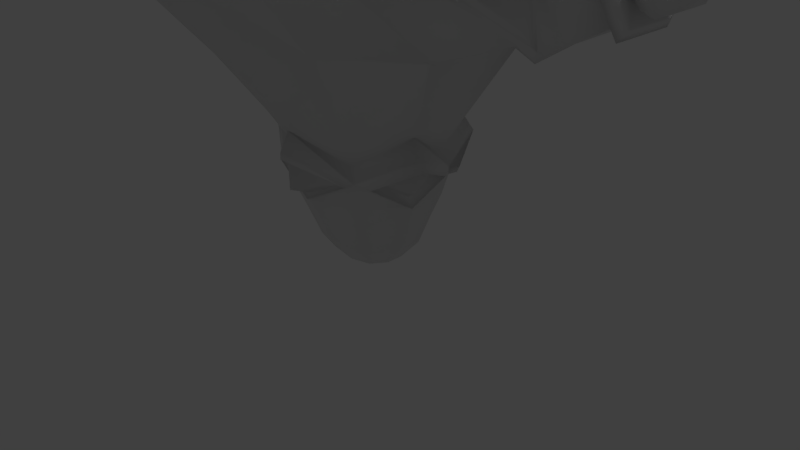 # Source: ElementalViolet.blend  (saved by Blender 2.77.0; exported with 4.5.12 LTS)
import bpy
from mathutils import Matrix  # noqa: F401  (used for matrix-valued properties, if any)

bpy.ops.wm.read_factory_settings(use_empty=True)
scene = bpy.context.scene
scene.name = 'Scene'

# ---- collections
col_collection_1 = bpy.data.collections.new('Collection 1'); scene.collection.children.link(col_collection_1)

# ---- world
world_world = bpy.data.worlds.new('World'); scene.world = world_world
world_world.color = (0.05088, 0.05088, 0.05088)
world_world.use_sun_shadow = False
world_world.sun_shadow_jitter_overblur = 0.0
world_world.cycles.sampling_method = 'MANUAL'

# ---- cameras
cam_camera = bpy.data.cameras.new('Camera')
cam_camera.clip_end = 100.0
cam_camera.lens = 35.0
cam_camera.sensor_width = 32.0
cam_camera.sensor_height = 18.0
cam_camera.ortho_scale = 7.314
cam_camera.dof.focus_distance = 0.0
cam_camera.dof.aperture_fstop = 128.0

# ---- lights
light_hemi_010 = bpy.data.lights.new('Hemi.010', 'SUN')
light_hemi_010.transmission_factor = 0.0
light_hemi_010.angle = 0.1993
light_hemi_010.energy = 1.0
light_hemi_010.shadow_buffer_clip_start = 0.5
light_hemi_010.shadow_soft_size = 0.1
light_hemi_010.shadow_cascade_max_distance = 1000.0
light_hemi_009 = bpy.data.lights.new('Hemi.009', 'SUN')
light_hemi_009.transmission_factor = 0.0
light_hemi_009.angle = 0.1993
light_hemi_009.energy = 1.0
light_hemi_009.shadow_buffer_clip_start = 0.5
light_hemi_009.shadow_soft_size = 0.1
light_hemi_009.shadow_cascade_max_distance = 1000.0
light_hemi_008 = bpy.data.lights.new('Hemi.008', 'SUN')
light_hemi_008.transmission_factor = 0.0
light_hemi_008.angle = 0.1993
light_hemi_008.energy = 1.0
light_hemi_008.shadow_buffer_clip_start = 0.5
light_hemi_008.shadow_soft_size = 0.1
light_hemi_008.shadow_cascade_max_distance = 1000.0
light_hemi_007 = bpy.data.lights.new('Hemi.007', 'SUN')
light_hemi_007.transmission_factor = 0.0
light_hemi_007.angle = 0.1993
light_hemi_007.energy = 1.0
light_hemi_007.shadow_buffer_clip_start = 0.5
light_hemi_007.shadow_soft_size = 0.1
light_hemi_007.shadow_cascade_max_distance = 1000.0
light_hemi_006 = bpy.data.lights.new('Hemi.006', 'SUN')
light_hemi_006.transmission_factor = 0.0
light_hemi_006.angle = 0.1993
light_hemi_006.energy = 1.0
light_hemi_006.shadow_buffer_clip_start = 0.5
light_hemi_006.shadow_soft_size = 0.1
light_hemi_006.shadow_cascade_max_distance = 1000.0
light_hemi_005 = bpy.data.lights.new('Hemi.005', 'SUN')
light_hemi_005.transmission_factor = 0.0
light_hemi_005.angle = 0.1993
light_hemi_005.energy = 1.0
light_hemi_005.shadow_buffer_clip_start = 0.5
light_hemi_005.shadow_soft_size = 0.1
light_hemi_005.shadow_cascade_max_distance = 1000.0
light_hemi_004 = bpy.data.lights.new('Hemi.004', 'SUN')
light_hemi_004.transmission_factor = 0.0
light_hemi_004.angle = 0.1993
light_hemi_004.energy = 1.0
light_hemi_004.shadow_buffer_clip_start = 0.5
light_hemi_004.shadow_soft_size = 0.1
light_hemi_004.shadow_cascade_max_distance = 1000.0
light_hemi_003 = bpy.data.lights.new('Hemi.003', 'SUN')
light_hemi_003.transmission_factor = 0.0
light_hemi_003.angle = 0.1993
light_hemi_003.energy = 1.0
light_hemi_003.shadow_buffer_clip_start = 0.5
light_hemi_003.shadow_soft_size = 0.1
light_hemi_003.shadow_cascade_max_distance = 1000.0
light_hemi_002 = bpy.data.lights.new('Hemi.002', 'SUN')
light_hemi_002.transmission_factor = 0.0
light_hemi_002.angle = 0.1993
light_hemi_002.energy = 1.0
light_hemi_002.shadow_buffer_clip_start = 0.5
light_hemi_002.shadow_soft_size = 0.1
light_hemi_002.shadow_cascade_max_distance = 1000.0
light_hemi_001 = bpy.data.lights.new('Hemi.001', 'SUN')
light_hemi_001.transmission_factor = 0.0
light_hemi_001.angle = 0.1993
light_hemi_001.energy = 1.0
light_hemi_001.shadow_buffer_clip_start = 0.5
light_hemi_001.shadow_soft_size = 0.1
light_hemi_001.shadow_cascade_max_distance = 1000.0
light_hemi = bpy.data.lights.new('Hemi', 'SUN')
light_hemi.transmission_factor = 0.0
light_hemi.angle = 0.1993
light_hemi.energy = 1.0
light_hemi.shadow_buffer_clip_start = 0.5
light_hemi.shadow_soft_size = 0.1
light_hemi.shadow_cascade_max_distance = 1000.0
light_lamp = bpy.data.lights.new('Lamp', 'POINT')
light_lamp.transmission_factor = 0.0
light_lamp.cutoff_distance = 30.0
light_lamp.energy = 100.0
light_lamp.shadow_buffer_clip_start = 1.001
light_lamp.shadow_soft_size = 0.1
light_lamp.shadow_maximum_resolution = 0.006
light_lamp.use_absolute_resolution = True

# ---- meshes
me_circle = bpy.data.meshes.new('Circle')
me_circle.from_pydata([(-0.8788, 0.2855, 1.58), (-0.5431, -0.7475, 1.58), (-0.706, 0.7619, 2.0), (-1.142, 0.3712, 2.0), (-1.142, -0.3712, 2.0), (-0.706, -0.9718, 2.0), (-1.58, 0.9296, 3.0), (-1.748, -0.7424, 3.0), (-1.136, -1.7, 3.135), (-3.463, 0.1299, 4.175), (-1.709, 1.221, 4.0), (-1.325, -1.7, 3.999), (-3.463, -0.1299, 4.175), (-0.9528, 0.9836, 4.999), (-1.748, -0.7424, 5.0), (-1.084, -1.7, 5.069), (-3.463, 0.1299, 3.825), (-3.463, 0.2753, 4.0), (-3.603, -0.2085, 4.278), (-3.463, -0.2551, 4.0), (-1.144, -1.803, 4.463), (-1.39, -1.31, 4.884), (-2.617, -0.5197, 4.7), (-2.617, 0.5197, 4.7), (-2.006, -1.361, 4.0), (-3.463, -0.1299, 3.825), (-3.603, 0.2046, 4.278), (-2.617, -0.5197, 3.3), (-2.617, 0.5197, 3.3), (-0.3377, -2.6, 3.863), (-0.3362, -2.6, 4.285), (-0.4287, -2.6, 4.028), (-0.9448, -2.3, 3.995), (-0.7702, -2.3, 4.482), (-0.7731, -2.3, 3.608), (-3.778, -0.002934, 4.367), (-3.976, -0.001128, 4.274), (-4.087, 0.001464, 4.099), (-2.113, -2.384e-07, 5.251), (-3.463, -2.98e-07, 4.175), (-3.603, -0.00199, 4.318), (-4.087, 0.001464, 3.901), (-4.087, 0.1573, 4.0), (-4.087, -0.1429, 4.0), (-3.976, -0.1745, 4.234), (-3.976, 0.1722, 4.234), (-3.976, -0.1745, 3.766), (-3.976, -0.3015, 4.0), (-3.976, 0.3263, 4.0), (-3.976, 0.1722, 3.766), (-3.778, 0.2399, 3.673), (-3.778, 0.4218, 4.0), (-3.778, -0.3898, 4.0), (-3.778, -0.2458, 3.673), (-3.778, 0.2399, 4.327), (-3.778, -0.2458, 4.327), (-3.603, -0.2085, 3.722), (-3.603, -0.3676, 4.0), (-3.603, 0.3958, 4.0), (-3.603, 0.2046, 3.722), (-2.089, 0.003027, 3.129), (-2.842, -0.585, 4.731), (-2.276, -1.393, 3.994), (-3.078, 0.9702, 3.994), (-3.602, 0.6711, 4.0), (-3.602, -0.3213, 4.429), (-3.602, -0.6279, 4.0), (-3.106, -0.9408, 3.994), (-3.113, -0.4531, 3.375), (-3.602, 0.315, 4.429), (-3.211, -0.4671, 4.727), (-3.602, -0.3213, 3.572), (-3.602, 0.315, 3.572), (-2.834, 0.5637, 3.316), (-3.071, 0.4964, 3.375), (-3.602, -0.003152, 4.429), (-3.183, 0.4964, 4.727), (-3.183, 0.0006692, 4.84), (-1.901, 1.336, 3.994), (-2.831, -0.5157, 3.278), (-2.368, 0.0006713, 5.405), (-2.872, 0.5863, 4.783), (-2.388, 0.03251, 2.973), (-0.9343, -1.647, 4.93), (-0.9734, -1.711, 4.55), (-1.121, -1.399, 4.813), (-0.7455, -2.027, 4.561), (-0.9552, -1.612, 5.178), (-1.751, -0.5941, 5.093), (-0.5437, -2.3, 4.575), (-1.961, -1.762e-07, 5.344), (-1.042, 1.118, 5.446), (-0.7274, 0.788, 5.919), (-1.821, -0.01287, 5.734), (-0.9691, -1.185, 5.801), (-0.4208, 0.5154, 6.134), (-0.658, -0.01286, 6.164), (-0.4208, -0.5411, 6.119), (-0.5621, -2.325, 4.812), (-1.715, -0.5825, 5.435), (-0.9528, -1.558, 5.516), (-0.4945, 0.6256, 0.7165), (-0.775, 0.2396, 0.7165), (-0.775, -0.2376, 0.7165), (-0.4945, -0.6236, 0.7165), (-0.589, 0.7505, 1.07), (-0.9255, 0.2873, 1.07), (-0.9255, -0.2853, 1.07), (-0.589, -0.7485, 1.07), (-1.01, 0.3159, 1.428), (-0.6397, -0.8234, 1.428), (-0.7975, 0.8793, 1.755), (-1.281, -0.4084, 1.771), (-0.4038, 0.5007, 0.3415), (-0.6281, 0.1919, 0.3415), (-0.6281, -0.1899, 0.3415), (-0.4038, -0.4987, 0.3415), (-0.2585, 0.3008, 0.07685), (-0.3932, 0.1155, 0.07685), (-0.3932, -0.1135, 0.07685), (-0.2585, -0.2988, 0.07685), (-0.1279, 0.1209, 0.004466), (-0.1817, 0.04681, 0.004466), (-0.1817, -0.0448, 0.004466), (-0.1279, -0.1189, 0.004466), (-0.7636, 1.134, 5.37), (-2.873, 0.7567, 4.672), (-2.457, -0.002657, 5.421), (-2.91, 0.5239, 4.863), (-3.191, -0.002659, 4.913), (-2.884, -0.5293, 4.816), (-2.564, -0.001765, 5.292), (-2.907, 0.3966, 4.869), (-3.119, -0.001766, 4.908), (-2.887, -0.4002, 4.834), (-2.967, -0.009143, 5.117), (-2.858, -0.6109, 3.344), (-2.357, -1.404, 3.992), (-2.869, -0.6735, 4.658), (-3.107, -0.9952, 3.992), (-2.836, -0.7445, 4.515), (-3.023, -0.9967, 3.993), (-2.828, -0.6954, 3.485), (-2.435, -1.317, 3.993), (-2.87, -1.255, 3.989), (-0.5824, -0.914, 1.398), (-0.4671, -0.8993, 1.398), (-2.84, 0.7372, 3.41), (-2.037, 1.401, 3.993), (-3.05, 1.087, 3.993), (-2.817, 0.7645, 4.53), (-2.956, 1.023, 3.999), (-2.791, 0.7493, 3.541), (-2.162, 1.27, 3.999), (-2.75, 1.297, 4.006), (-3.533, 0.8207, 3.988), (-3.553, -0.3946, 4.53), (-3.537, -0.7744, 3.988), (-3.538, -0.3924, 3.463), (-3.532, 0.3909, 3.463), (-3.548, 0.3909, 4.53), (-3.548, -0.003908, 4.547), (-3.46, -0.3185, 3.58), (-3.451, 0.6739, 4.01), (-3.484, -0.3219, 4.467), (-3.458, -0.6369, 4.01), (-3.449, 0.3269, 3.58), (-3.477, 0.3269, 4.467), (-3.477, -0.0009444, 4.495), (-0.7242, 0.8975, 1.347), (-0.07113, 1.073, 1.402), (-1.074, 0.424, 1.41), (-0.6752, 0.8101, 1.108), (-0.8273, 0.9233, 1.67), (-0.1543, 0.9727, 1.4), (-0.9427, 0.47, 1.404), (-0.6327, 0.7693, 1.131), (-0.7901, 0.8665, 1.648), (-0.9188, 1.255, 5.458), (-0.8068, -1.285, 5.946), (-0.8376, -1.644, 5.669), (-0.2857, -0.6562, 6.273), (-0.5001, -2.301, 5.066), (-0.669, -1.235, 5.778), (-0.6939, -1.525, 5.554), (-0.2476, -0.7264, 6.043), (-0.421, -2.056, 5.067), (-0.6073, -1.316, 5.962), (-0.6274, -1.55, 5.781), (-0.268, -0.9066, 6.175), (-0.398, -2.035, 5.257), (-1.139, -0.3588, 1.343), (-1.109, 0.1534, 1.378), (-0.8212, -0.7331, 1.378), (-1.044, -0.3144, 1.1), (-1.32, -0.4101, 1.645), (-1.019, 0.01644, 1.42), (-0.8215, -0.5909, 1.42), (-0.9739, -0.304, 1.229), (-1.163, -0.3697, 1.603), (0.8788, 0.2855, 1.58), (0.5431, -0.7475, 1.58), (0.706, 0.7619, 2.0), (1.142, 0.3712, 2.0), (1.142, -0.3712, 2.0), (0.706, -0.9718, 2.0), (1.58, 0.9296, 3.0), (1.748, -0.7424, 3.0), (1.136, -1.7, 3.135), (3.463, 0.1299, 4.175), (1.709, 1.221, 4.0), (1.325, -1.7, 3.999), (3.463, -0.1299, 4.175), (0.9528, 0.9836, 4.999), (1.748, -0.7424, 5.0), (1.084, -1.7, 5.069), (3.463, 0.1299, 3.825), (3.463, 0.2753, 4.0), (3.603, -0.2085, 4.278), (3.463, -0.2551, 4.0), (1.144, -1.803, 4.463), (1.39, -1.31, 4.884), (2.617, -0.5197, 4.7), (2.617, 0.5197, 4.7), (2.006, -1.361, 4.0), (3.463, -0.1299, 3.825), (3.603, 0.2046, 4.278), (2.617, -0.5197, 3.3), (0.0, 0.0005006, 0.003786), (2.617, 0.5197, 3.3), (0.3377, -2.6, 3.863), (0.3362, -2.6, 4.285), (0.4287, -2.6, 4.028), (0.9448, -2.3, 3.995), (0.7702, -2.3, 4.482), (0.7731, -2.3, 3.608), (3.778, -0.002934, 4.367), (3.976, -0.001128, 4.274), (4.087, 0.001464, 4.099), (2.113, -2.384e-07, 5.251), (3.463, -2.98e-07, 4.175), (3.603, -0.00199, 4.318), (4.087, 0.001464, 3.901), (4.087, 0.1573, 4.0), (4.087, -0.1429, 4.0), (3.976, -0.1745, 4.234), (3.976, 0.1722, 4.234), (3.976, -0.1745, 3.766), (3.976, -0.3015, 4.0), (3.976, 0.3263, 4.0), (3.976, 0.1722, 3.766), (3.778, 0.2399, 3.673), (3.778, 0.4218, 4.0), (3.778, -0.3898, 4.0), (3.778, -0.2458, 3.673), (3.778, 0.2399, 4.327), (3.778, -0.2458, 4.327), (3.603, -0.2085, 3.722), (3.603, -0.3676, 4.0), (3.603, 0.3958, 4.0), (3.603, 0.2046, 3.722), (2.089, 0.003027, 3.129), (2.842, -0.585, 4.731), (2.276, -1.393, 3.994), (3.078, 0.9702, 3.994), (3.602, 0.6711, 4.0), (3.602, -0.3213, 4.429), (3.602, -0.6279, 4.0), (3.106, -0.9408, 3.994), (3.113, -0.4531, 3.375), (3.602, 0.315, 4.429), (3.211, -0.4671, 4.727), (3.602, -0.3213, 3.572), (3.602, 0.315, 3.572), (2.834, 0.5637, 3.316), (3.071, 0.4964, 3.375), (3.602, -0.003152, 4.429), (3.183, 0.4964, 4.727), (3.183, 0.0006692, 4.84), (1.901, 1.336, 3.994), (2.831, -0.5157, 3.278), (2.368, 0.0006713, 5.405), (2.872, 0.5863, 4.783), (2.388, 0.03251, 2.973), (0.9343, -1.647, 4.93), (0.9734, -1.711, 4.55), (1.121, -1.399, 4.813), (0.7455, -2.027, 4.561), (0.9552, -1.612, 5.178), (1.751, -0.5941, 5.093), (0.5437, -2.3, 4.575), (1.961, -1.762e-07, 5.344), (1.042, 1.118, 5.446), (0.7274, 0.788, 5.919), (1.821, -0.01287, 5.734), (0.9691, -1.185, 5.801), (0.4208, 0.5154, 6.134), (0.658, -0.01286, 6.164), (0.4208, -0.5411, 6.119), (0.5621, -2.325, 4.812), (1.715, -0.5825, 5.435), (0.9528, -1.558, 5.516), (0.4945, 0.6256, 0.7165), (0.775, 0.2396, 0.7165), (0.775, -0.2376, 0.7165), (0.4945, -0.6236, 0.7165), (0.589, 0.7505, 1.07), (0.9255, 0.2873, 1.07), (0.9255, -0.2853, 1.07), (0.589, -0.7485, 1.07), (0.0, 1.079, 5.675), (1.01, 0.3159, 1.428), (0.6397, -0.8234, 1.428), (0.7975, 0.8793, 1.755), (1.281, -0.4084, 1.771), (0.4038, 0.5007, 0.3415), (0.6281, 0.1919, 0.3415), (0.6281, -0.1899, 0.3415), (0.4038, -0.4987, 0.3415), (0.2585, 0.3008, 0.07685), (0.3932, 0.1155, 0.07685), (0.3932, -0.1135, 0.07685), (0.2585, -0.2988, 0.07685), (0.1279, 0.1209, 0.004466), (0.1817, 0.04681, 0.004466), (0.1817, -0.0448, 0.004466), (0.1279, -0.1189, 0.004466), (0.0, 0.924, 1.58), (0.0, 0.9913, 2.0), (0.0, -1.201, 2.0), (0.0, 1.148, 2.997), (0.0, -1.7, 2.672), (0.0, 1.458, 4.0), (0.0, -2.6, 3.75), (0.0, -2.6, 4.401), (0.0, -2.3, 3.331), (0.0, -2.639, 4.042), (0.0, -2.455, 4.594), (0.7636, 1.134, 5.37), (0.0, 1.628, 4.387), (0.0, 1.033, 5.918), (0.0, 0.6401, 6.208), (0.0, -2.53, 4.807), (0.0, -0.02745, 6.208), (0.0, 0.773, 0.7165), (0.0, -0.771, 0.7165), (0.0, 0.9275, 1.07), (0.0, -0.9254, 1.07), (0.0, 1.02, 1.428), (2.873, 0.7567, 4.672), (0.0, -1.324, 1.775), (0.0, 0.6186, 0.3415), (0.0, -0.6166, 0.3415), (0.0, 0.3716, 0.07685), (0.0, -0.3696, 0.07685), (0.0, 0.1492, 0.004466), (0.0, -0.1472, 0.004466), (2.457, -0.002657, 5.421), (2.91, 0.5239, 4.863), (3.191, -0.002659, 4.913), (2.884, -0.5293, 4.816), (2.564, -0.001765, 5.292), (2.907, 0.3966, 4.869), (3.119, -0.001766, 4.908), (2.887, -0.4002, 4.834), (2.967, -0.009143, 5.117), (2.858, -0.6109, 3.344), (2.357, -1.404, 3.992), (2.869, -0.6735, 4.658), (3.107, -0.9952, 3.992), (2.836, -0.7445, 4.515), (3.023, -0.9967, 3.993), (2.828, -0.6954, 3.485), (2.435, -1.317, 3.993), (2.87, -1.255, 3.989), (0.0, -1.229, 1.291), (0.5824, -0.914, 1.398), (0.0, -0.9988, 1.101), (0.0, -1.33, 1.688), (0.4671, -0.8993, 1.398), (0.0, -0.9621, 1.178), (0.0, -1.207, 1.612), (2.84, 0.7372, 3.41), (2.037, 1.401, 3.993), (3.05, 1.087, 3.993), (2.817, 0.7645, 4.53), (2.956, 1.023, 3.999), (2.791, 0.7493, 3.541), (2.162, 1.27, 3.999), (2.75, 1.297, 4.006), (3.533, 0.8207, 3.988), (3.553, -0.3946, 4.53), (3.537, -0.7744, 3.988), (3.538, -0.3924, 3.463), (3.532, 0.3909, 3.463), (3.548, 0.3909, 4.53), (3.548, -0.003908, 4.547), (3.46, -0.3185, 3.58), (3.451, 0.6739, 4.01), (3.484, -0.3219, 4.467), (3.458, -0.6369, 4.01), (3.449, 0.3269, 3.58), (3.477, 0.3269, 4.467), (3.477, -0.0009444, 4.495), (0.7242, 0.8975, 1.347), (0.07113, 1.073, 1.402), (1.074, 0.424, 1.41), (0.6752, 0.8101, 1.108), (0.8273, 0.9233, 1.67), (0.1543, 0.9727, 1.4), (0.9427, 0.47, 1.404), (0.6327, 0.7693, 1.131), (0.7901, 0.8665, 1.648), (0.0, 1.183, 5.85), (0.0, 1.678, 4.578), (0.0, 1.626, 5.354), (0.9188, 1.255, 5.458), (0.0, 1.462, 4.689), (0.8068, -1.285, 5.946), (0.8376, -1.644, 5.669), (0.0, -2.467, 5.078), (0.2857, -0.6562, 6.273), (0.0, -0.3195, 6.333), (0.5001, -2.301, 5.066), (0.0, -0.4541, 6.092), (0.669, -1.235, 5.778), (0.6939, -1.525, 5.554), (0.0, -2.191, 5.076), (0.2476, -0.7264, 6.043), (0.421, -2.056, 5.067), (0.0, -1.399, 6.027), (0.0, -1.598, 5.909), (0.0, -0.6874, 6.214), (0.0, -0.9618, 6.214), (0.6073, -1.316, 5.962), (0.6274, -1.55, 5.781), (0.0, -2.237, 5.265), (0.268, -0.9066, 6.175), (0.398, -2.035, 5.257), (1.139, -0.3588, 1.343), (1.109, 0.1534, 1.378), (0.8212, -0.7331, 1.378), (1.044, -0.3144, 1.1), (1.32, -0.4101, 1.645), (1.019, 0.01644, 1.42), (0.8215, -0.5909, 1.42), (0.9739, -0.304, 1.229), (1.163, -0.3697, 1.603)], [], [(0, 3, 2), (4, 7, 6, 3), (5, 8, 7, 4), (2, 6, 330, 328), (329, 331, 8, 5), (3, 6, 2), (22, 61, 62, 24), (27, 79, 82, 60), (6, 10, 332, 330), (9, 69, 64, 17), (24, 14, 22), (7, 24, 27), (7, 60, 6), (10, 13, 332), (17, 64, 72, 16), (17, 58, 26, 9), (15, 87, 88, 14), (19, 57, 56, 25), (12, 18, 57, 19), (14, 11, 20, 21), (25, 56, 59, 16), (39, 40, 18, 12), (16, 59, 58, 17), (12, 65, 75, 39), (10, 78, 81, 23), (228, 356, 124), (16, 72, 71, 25), (23, 13, 10), (228, 124, 123), (24, 62, 79, 27), (228, 123, 122), (1, 4, 112, 110), (23, 81, 80, 38), (228, 122, 121), (28, 73, 78, 10), (19, 66, 65, 12), (4, 0, 109, 112), (28, 10, 6), (24, 11, 14), (228, 121, 355), (329, 1, 110, 350), (38, 80, 61, 22), (0, 2, 111, 109), (24, 7, 11), (8, 11, 7), (34, 29, 31, 32), (335, 333, 29, 34), (31, 336, 30), (32, 31, 30, 33), (8, 34, 32, 11), (331, 335, 34, 8), (15, 33, 89, 87), (33, 30, 334, 337, 89), (60, 82, 73, 28), (39, 75, 69, 9), (9, 26, 40, 39), (54, 45, 36, 35), (47, 43, 41, 46), (26, 54, 35, 40), (41, 43, 37, 42), (36, 37, 44), (52, 47, 46, 53), (48, 42, 37, 45), (44, 37, 43, 47), (53, 46, 49, 50), (46, 41, 49), (55, 44, 47, 52), (45, 37, 36), (50, 49, 48, 51), (51, 48, 45, 54), (35, 36, 44, 55), (49, 41, 42, 48), (56, 53, 50, 59), (18, 55, 52, 57), (59, 50, 51, 58), (40, 35, 55, 18), (58, 51, 54, 26), (57, 52, 53, 56), (88, 99, 93, 90), (89, 98, 100, 87), (29, 333, 336), (30, 336, 334), (336, 31, 29), (67, 68, 79), (25, 71, 66, 19), (60, 7, 27), (28, 6, 60), (73, 63, 149, 147), (163, 167, 76, 63), (61, 67, 139, 138), (161, 75, 65, 156), (158, 71, 72, 159), (157, 66, 71, 158), (165, 67, 70, 164), (163, 63, 74, 166), (79, 68, 74, 73), (63, 81, 126, 149), (80, 81, 128, 127), (81, 76, 77), (160, 69, 75, 161), (79, 73, 82), (21, 15, 14), (20, 11, 32, 33), (33, 86, 84, 20), (15, 83, 86, 33), (20, 84, 85, 21), (21, 85, 83, 15), (84, 86, 83, 85), (91, 92, 340), (90, 38, 22, 14, 88), (90, 93, 91, 13), (87, 100, 99, 88), (13, 91, 339, 332), (90, 13, 23, 38), (337, 342, 98, 89), (179, 180, 184, 183), (91, 93, 92), (92, 95, 341, 340), (180, 182, 186, 184), (93, 96, 95, 92), (94, 97, 96, 93), (95, 96, 343), (96, 97, 343), (97, 181, 422, 343), (343, 341, 95), (91, 340, 413, 178), (100, 94, 93, 99), (98, 182, 180, 100), (327, 2, 328), (2, 327, 348, 111), (1, 329, 5), (0, 4, 3), (4, 1, 5), (345, 347, 108, 104), (102, 106, 105, 101), (103, 107, 106, 102), (104, 108, 107, 103), (101, 105, 346, 344), (110, 347, 377, 145), (106, 109, 105), (109, 107, 194, 192), (108, 110, 107), (109, 111, 173, 171), (110, 112, 195, 193), (112, 109, 192, 195), (105, 109, 171, 172), (350, 110, 145, 378), (104, 116, 352, 345), (101, 113, 114, 102), (102, 114, 115, 103), (103, 115, 116, 104), (344, 351, 113, 101), (116, 120, 354, 352), (113, 117, 118, 114), (114, 118, 119, 115), (115, 119, 120, 116), (351, 353, 117, 113), (117, 121, 122, 118), (118, 122, 123, 119), (119, 123, 124, 120), (353, 355, 121, 117), (120, 124, 356, 354), (111, 348, 170, 173), (61, 77, 70), (81, 77, 129, 128), (128, 129, 133, 132), (129, 130, 134, 133), (77, 61, 130, 129), (61, 80, 127, 130), (134, 131, 135), (132, 133, 135), (130, 127, 131, 134), (127, 128, 132, 131), (67, 61, 70), (136, 137, 143, 142), (131, 132, 135), (133, 134, 135), (79, 62, 137, 136), (138, 139, 141, 140), (67, 79, 136, 139), (62, 61, 138, 137), (141, 142, 144), (142, 143, 144), (139, 136, 142, 141), (137, 138, 140, 143), (143, 140, 144), (140, 141, 144), (378, 145, 146, 381), (110, 108, 347), (145, 377, 380, 146), (381, 146, 375), (146, 380, 375), (63, 76, 81), (147, 149, 151, 152), (63, 73, 74), (126, 148, 153, 150), (81, 78, 148, 126), (78, 73, 147, 148), (151, 150, 154), (150, 153, 154), (149, 126, 150, 151), (148, 147, 152, 153), (153, 152, 154), (152, 151, 154), (167, 160, 161, 168), (64, 155, 159, 72), (66, 157, 156, 65), (165, 157, 158, 162), (162, 158, 159, 166), (168, 161, 156, 164), (64, 69, 160, 155), (77, 168, 164, 70), (68, 162, 166, 74), (67, 165, 162, 68), (76, 167, 168, 77), (155, 163, 166, 159), (157, 165, 164, 156), (155, 160, 167, 163), (170, 172, 176, 174), (348, 346, 105), (348, 105, 172, 170), (109, 106, 107), (107, 110, 193, 194), (171, 173, 177, 175), (172, 171, 175, 176), (173, 170, 174, 177), (177, 174, 169), (174, 176, 169), (175, 177, 169), (176, 175, 169), (125, 310, 415), (414, 178, 125, 417), (339, 91, 178, 414), (178, 413, 310, 125), (417, 125, 415), (184, 186, 190, 188), (179, 181, 97, 94), (180, 179, 94, 100), (181, 179, 183, 185), (182, 420, 427, 186), (185, 183, 187, 189), (186, 427, 436, 190), (424, 185, 189, 432), (422, 181, 185, 424), (431, 430, 187, 188), (430, 433, 189, 187), (432, 189, 433), (188, 190, 436, 431), (183, 184, 188, 187), (182, 98, 342, 420), (193, 195, 199, 197), (194, 193, 197, 198), (195, 192, 196, 199), (192, 194, 198, 196), (199, 196, 191), (196, 198, 191), (197, 199, 191), (198, 197, 191), (200, 202, 203), (204, 203, 206, 207), (205, 204, 207, 208), (202, 328, 330, 206), (329, 205, 208, 331), (203, 202, 206), (222, 224, 263, 262), (227, 261, 283, 280), (206, 330, 332, 210), (209, 217, 265, 270), (224, 222, 214), (207, 227, 224), (207, 206, 261), (210, 332, 213), (217, 216, 273, 265), (217, 209, 226, 259), (215, 214, 289, 288), (219, 225, 257, 258), (212, 219, 258, 218), (214, 221, 220, 211), (225, 216, 260, 257), (240, 212, 218, 241), (216, 217, 259, 260), (212, 240, 276, 266), (210, 223, 282, 279), (228, 326, 356), (216, 225, 272, 273), (223, 210, 213), (228, 325, 326), (224, 227, 280, 263), (228, 324, 325), (201, 312, 314, 204), (223, 239, 281, 282), (228, 323, 324), (229, 210, 279, 274), (219, 212, 266, 267), (204, 314, 311, 200), (229, 206, 210), (224, 214, 211), (228, 355, 323), (329, 350, 312, 201), (239, 222, 262, 281), (200, 311, 313, 202), (224, 211, 207), (208, 207, 211), (235, 233, 232, 230), (335, 235, 230, 333), (232, 231, 336), (233, 234, 231, 232), (208, 211, 233, 235), (331, 208, 235, 335), (215, 288, 290, 234), (234, 290, 337, 334, 231), (261, 229, 274, 283), (240, 209, 270, 276), (209, 240, 241, 226), (255, 236, 237, 246), (248, 247, 242, 244), (226, 241, 236, 255), (242, 243, 238, 244), (237, 245, 238), (253, 254, 247, 248), (249, 246, 238, 243), (245, 248, 244, 238), (254, 251, 250, 247), (247, 250, 242), (256, 253, 248, 245), (246, 237, 238), (251, 252, 249, 250), (252, 255, 246, 249), (236, 256, 245, 237), (250, 249, 243, 242), (257, 260, 251, 254), (218, 258, 253, 256), (260, 259, 252, 251), (241, 218, 256, 236), (259, 226, 255, 252), (258, 257, 254, 253), (289, 291, 294, 300), (290, 288, 301, 299), (230, 336, 333), (231, 334, 336), (336, 230, 232), (268, 280, 269), (225, 219, 267, 272), (261, 227, 207), (229, 261, 206), (274, 382, 384, 264), (398, 264, 277, 402), (262, 368, 369, 268), (396, 391, 266, 276), (393, 394, 273, 272), (392, 393, 272, 267), (400, 399, 271, 268), (398, 401, 275, 264), (280, 274, 275, 269), (264, 384, 349, 282), (281, 357, 358, 282), (282, 278, 277), (395, 396, 276, 270), (280, 283, 274), (221, 214, 215), (220, 234, 233, 211), (234, 220, 285, 287), (215, 234, 287, 284), (220, 221, 286, 285), (221, 215, 284, 286), (285, 286, 284, 287), (292, 340, 293), (291, 289, 214, 222, 239), (291, 213, 292, 294), (288, 289, 300, 301), (213, 332, 339, 292), (291, 239, 223, 213), (337, 290, 299, 342), (418, 425, 426, 419), (292, 293, 294), (293, 340, 341, 296), (419, 426, 429, 423), (294, 293, 296, 297), (295, 294, 297, 298), (296, 343, 297), (297, 343, 298), (298, 343, 422, 421), (343, 296, 341), (292, 416, 413, 340), (301, 300, 294, 295), (299, 301, 419, 423), (327, 328, 202), (202, 313, 348, 327), (201, 205, 329), (200, 203, 204), (204, 205, 201), (345, 305, 309, 347), (303, 302, 306, 307), (304, 303, 307, 308), (305, 304, 308, 309), (302, 344, 346, 306), (312, 376, 377, 347), (307, 306, 311), (311, 440, 442, 308), (309, 308, 312), (311, 406, 408, 313), (312, 441, 443, 314), (314, 443, 440, 311), (306, 407, 406, 311), (350, 378, 376, 312), (305, 345, 352, 318), (302, 303, 316, 315), (303, 304, 317, 316), (304, 305, 318, 317), (344, 302, 315, 351), (318, 352, 354, 322), (315, 316, 320, 319), (316, 317, 321, 320), (317, 318, 322, 321), (351, 315, 319, 353), (319, 320, 324, 323), (320, 321, 325, 324), (321, 322, 326, 325), (353, 319, 323, 355), (322, 354, 356, 326), (313, 408, 405, 348), (262, 271, 278), (282, 358, 359, 278), (358, 362, 363, 359), (359, 363, 364, 360), (278, 359, 360, 262), (262, 360, 357, 281), (364, 365, 361), (362, 365, 363), (360, 364, 361, 357), (357, 361, 362, 358), (268, 271, 262), (366, 372, 373, 367), (361, 365, 362), (363, 365, 364), (280, 366, 367, 263), (368, 370, 371, 369), (268, 369, 366, 280), (263, 367, 368, 262), (371, 374, 372), (372, 374, 373), (369, 371, 372, 366), (367, 373, 370, 368), (373, 374, 370), (370, 374, 371), (378, 381, 379, 376), (312, 347, 309), (376, 379, 380, 377), (381, 375, 379), (379, 375, 380), (264, 282, 277), (382, 387, 386, 384), (264, 275, 274), (349, 385, 388, 383), (282, 349, 383, 279), (279, 383, 382, 274), (386, 389, 385), (385, 389, 388), (384, 386, 385, 349), (383, 388, 387, 382), (388, 389, 387), (387, 389, 386), (402, 403, 396, 395), (265, 273, 394, 390), (267, 266, 391, 392), (400, 397, 393, 392), (397, 401, 394, 393), (403, 399, 391, 396), (265, 390, 395, 270), (278, 271, 399, 403), (269, 275, 401, 397), (268, 269, 397, 400), (277, 278, 403, 402), (390, 394, 401, 398), (392, 391, 399, 400), (390, 398, 402, 395), (405, 409, 411, 407), (348, 306, 346), (348, 405, 407, 306), (311, 308, 307), (308, 442, 441, 312), (406, 410, 412, 408), (407, 411, 410, 406), (408, 412, 409, 405), (412, 404, 409), (409, 404, 411), (410, 404, 412), (411, 404, 410), (338, 415, 310), (414, 417, 338, 416), (339, 414, 416, 292), (416, 338, 310, 413), (417, 415, 338), (426, 435, 438, 429), (418, 295, 298, 421), (419, 301, 295, 418), (421, 428, 425, 418), (423, 429, 427, 420), (428, 437, 434, 425), (429, 438, 436, 427), (424, 432, 437, 428), (422, 424, 428, 421), (431, 435, 434, 430), (430, 434, 437, 433), (432, 433, 437), (435, 431, 436, 438), (425, 434, 435, 426), (423, 420, 342, 299), (441, 445, 447, 443), (442, 446, 445, 441), (443, 447, 444, 440), (440, 444, 446, 442), (447, 439, 444), (444, 439, 446), (445, 439, 447), (446, 439, 445)])
me_circle.polygons.foreach_set('use_smooth', [True] * 516)
_uv = me_circle.uv_layers.new(name='UVMap')
_uv.uv.foreach_set('vector', [0.5933, 0.4737, 0.5933, 0.4739, 0.5936, 0.4739, 0.5933, 0.4737, 0.5933, 0.4739, 0.5936, 0.4739, 0.5936, 0.4737, 0.5933, 0.4737, 0.5933, 0.4739, 0.5936, 0.4739, 0.5936, 0.4737, 0.5933, 0.4737, 0.5933, 0.4739, 0.5936, 0.4739, 0.5936, 0.4737, 0.5933, 0.4737, 0.5933, 0.4739, 0.5936, 0.4739, 0.5936, 0.4737, 0.5933, 0.4737, 0.5936, 0.4739, 0.5936, 0.4737, 0.4498, 0.8615, 0.4498, 0.8615, 0.4498, 0.8615, 0.4498, 0.8615, 0.4498, 0.8615, 0.4498, 0.8615, 0.4498, 0.8615, 0.4498, 0.8615, 0.5933, 0.4737, 0.5933, 0.4739, 0.5936, 0.4739, 0.5936, 0.4737, 0.4498, 0.8615, 0.4498, 0.8615, 0.4498, 0.8615, 0.4498, 0.8615, 0.5933, 0.4737, 0.5936, 0.4739, 0.5936, 0.4737, 0.5933, 0.4737, 0.5936, 0.4739, 0.5936, 0.4737, 0.5933, 0.4737, 0.5936, 0.4739, 0.5936, 0.4737, 0.5933, 0.4737, 0.5936, 0.4739, 0.5936, 0.4737, 0.4498, 0.8615, 0.4498, 0.8615, 0.4498, 0.8615, 0.4498, 0.8615, 0.5933, 0.4737, 0.5933, 0.4739, 0.5936, 0.4739, 0.5936, 0.4737, 0.5933, 0.4737, 0.5933, 0.4739, 0.5936, 0.4739, 0.5936, 0.4737, 0.5933, 0.4737, 0.5933, 0.4739, 0.5936, 0.4739, 0.5936, 0.4737, 0.5933, 0.4737, 0.5933, 0.4739, 0.5936, 0.4739, 0.5936, 0.4737, 0.5933, 0.4737, 0.5933, 0.4739, 0.5936, 0.4739, 0.5936, 0.4737, 0.5933, 0.4737, 0.5933, 0.4739, 0.5936, 0.4739, 0.5936, 0.4737, 0.5933, 0.4737, 0.5933, 0.4739, 0.5936, 0.4739, 0.5936, 0.4737, 0.5933, 0.4737, 0.5933, 0.4739, 0.5936, 0.4739, 0.5936, 0.4737, 0.4498, 0.8615, 0.4498, 0.8615, 0.4498, 0.8615, 0.4498, 0.8615, 0.4498, 0.8615, 0.4498, 0.8615, 0.4498, 0.8615, 0.4498, 0.8615, 0.7839, 0.4736, 0.7839, 0.4736, 0.7839, 0.4736, 0.4498, 0.8615, 0.4498, 0.8615, 0.4498, 0.8615, 0.4498, 0.8615, 0.5933, 0.4737, 0.5936, 0.4739, 0.5936, 0.4737, 0.7839, 0.4736, 0.7839, 0.4736, 0.7839, 0.4736, 0.4498, 0.8615, 0.4498, 0.8615, 0.4498, 0.8615, 0.4498, 0.8615, 0.7839, 0.4736, 0.7839, 0.4736, 0.7839, 0.4736, 0.4498, 0.8615, 0.4498, 0.8615, 0.4498, 0.8615, 0.4498, 0.8615, 0.4498, 0.8615, 0.4498, 0.8615, 0.4498, 0.8615, 0.4498, 0.8615, 0.7839, 0.4736, 0.7839, 0.4736, 0.7839, 0.4736, 0.4498, 0.8615, 0.4498, 0.8615, 0.4498, 0.8615, 0.4498, 0.8615, 0.4498, 0.8615, 0.4498, 0.8615, 0.4498, 0.8615, 0.4498, 0.8615, 0.4498, 0.8615, 0.4498, 0.8615, 0.4498, 0.8615, 0.4498, 0.8615, 0.5933, 0.4737, 0.5936, 0.4739, 0.5936, 0.4737, 0.5933, 0.4737, 0.5936, 0.4739, 0.5936, 0.4737, 0.7839, 0.4736, 0.7839, 0.4736, 0.7839, 0.4736, 0.4498, 0.8615, 0.4498, 0.8615, 0.4498, 0.8615, 0.4498, 0.8615, 0.4498, 0.8615, 0.4498, 0.8615, 0.4498, 0.8615, 0.4498, 0.8615, 0.4498, 0.8615, 0.4498, 0.8615, 0.4498, 0.8615, 0.4498, 0.8615, 0.5933, 0.4737, 0.5936, 0.4739, 0.5936, 0.4737, 0.5933, 0.4737, 0.5936, 0.4739, 0.5936, 0.4737, 0.5933, 0.4737, 0.5933, 0.4739, 0.5936, 0.4739, 0.5936, 0.4737, 0.5933, 0.4737, 0.5933, 0.4739, 0.5936, 0.4739, 0.5936, 0.4737, 0.5933, 0.4737, 0.5936, 0.4739, 0.5936, 0.4737, 0.5933, 0.4737, 0.5933, 0.4739, 0.5936, 0.4739, 0.5936, 0.4737, 0.5933, 0.4737, 0.5933, 0.4739, 0.5936, 0.4739, 0.5936, 0.4737, 0.5933, 0.4737, 0.5933, 0.4739, 0.5936, 0.4739, 0.5936, 0.4737, 0.5933, 0.4737, 0.5933, 0.4739, 0.5936, 0.4739, 0.5936, 0.4737, 0.5934, 0.4739, 0.5933, 0.4738, 0.5934, 0.4737, 0.5935, 0.4737, 0.5935, 0.4738, 0.4498, 0.8615, 0.4498, 0.8615, 0.4498, 0.8615, 0.4498, 0.8615, 0.4498, 0.8615, 0.4498, 0.8615, 0.4498, 0.8615, 0.4498, 0.8615, 0.5933, 0.4737, 0.5933, 0.4739, 0.5936, 0.4739, 0.5936, 0.4737, 0.5933, 0.4737, 0.5933, 0.4739, 0.5936, 0.4739, 0.5936, 0.4737, 0.5933, 0.4737, 0.5933, 0.4739, 0.5936, 0.4739, 0.5936, 0.4737, 0.5933, 0.4737, 0.5933, 0.4739, 0.5936, 0.4739, 0.5936, 0.4737, 0.5933, 0.4737, 0.5933, 0.4739, 0.5936, 0.4739, 0.5936, 0.4737, 0.5933, 0.4737, 0.5936, 0.4739, 0.5936, 0.4737, 0.5933, 0.4737, 0.5933, 0.4739, 0.5936, 0.4739, 0.5936, 0.4737, 0.5933, 0.4737, 0.5933, 0.4739, 0.5936, 0.4739, 0.5936, 0.4737, 0.5933, 0.4737, 0.5933, 0.4739, 0.5936, 0.4739, 0.5936, 0.4737, 0.5933, 0.4737, 0.5933, 0.4739, 0.5936, 0.4739, 0.5936, 0.4737, 0.5933, 0.4737, 0.5936, 0.4739, 0.5936, 0.4737, 0.5933, 0.4737, 0.5933, 0.4739, 0.5936, 0.4739, 0.5936, 0.4737, 0.5933, 0.4737, 0.5936, 0.4739, 0.5936, 0.4737, 0.5933, 0.4737, 0.5933, 0.4739, 0.5936, 0.4739, 0.5936, 0.4737, 0.5933, 0.4737, 0.5933, 0.4739, 0.5936, 0.4739, 0.5936, 0.4737, 0.5933, 0.4737, 0.5933, 0.4739, 0.5936, 0.4739, 0.5936, 0.4737, 0.5933, 0.4737, 0.5933, 0.4739, 0.5936, 0.4739, 0.5936, 0.4737, 0.5933, 0.4737, 0.5933, 0.4739, 0.5936, 0.4739, 0.5936, 0.4737, 0.5933, 0.4737, 0.5933, 0.4739, 0.5936, 0.4739, 0.5936, 0.4737, 0.5933, 0.4737, 0.5933, 0.4739, 0.5936, 0.4739, 0.5936, 0.4737, 0.5933, 0.4737, 0.5933, 0.4739, 0.5936, 0.4739, 0.5936, 0.4737, 0.5933, 0.4737, 0.5933, 0.4739, 0.5936, 0.4739, 0.5936, 0.4737, 0.5933, 0.4737, 0.5933, 0.4739, 0.5936, 0.4739, 0.5936, 0.4737, 0.4498, 0.8615, 0.4498, 0.8615, 0.4498, 0.8615, 0.4498, 0.8615, 0.4498, 0.8615, 0.4498, 0.8615, 0.4498, 0.8615, 0.4498, 0.8615, 0.5933, 0.4737, 0.5936, 0.4739, 0.5936, 0.4737, 0.5933, 0.4737, 0.5936, 0.4739, 0.5936, 0.4737, 0.5933, 0.4737, 0.5936, 0.4739, 0.5936, 0.4737, 0.7822, 0.4753, 0.7822, 0.4754, 0.7822, 0.4754, 0.4498, 0.8615, 0.4498, 0.8615, 0.4498, 0.8615, 0.4498, 0.8615, 0.5933, 0.4737, 0.5936, 0.4739, 0.5936, 0.4737, 0.5933, 0.4737, 0.5936, 0.4739, 0.5936, 0.4737, 0.4498, 0.8615, 0.4498, 0.8615, 0.4498, 0.8615, 0.4498, 0.8615, 0.7822, 0.4753, 0.7822, 0.4754, 0.7822, 0.4754, 0.7822, 0.4753, 0.4498, 0.8615, 0.4498, 0.8615, 0.4498, 0.8615, 0.4498, 0.8615, 0.4499, 0.8615, 0.4499, 0.8615, 0.4499, 0.8615, 0.4499, 0.8615, 0.4499, 0.8615, 0.4499, 0.8615, 0.4499, 0.8615, 0.4499, 0.8615, 0.4499, 0.8615, 0.4499, 0.8615, 0.4499, 0.8615, 0.4499, 0.8615, 0.7822, 0.4754, 0.7822, 0.4754, 0.7822, 0.4754, 0.7822, 0.4754, 0.7822, 0.4754, 0.7822, 0.4754, 0.7822, 0.4754, 0.7822, 0.4754, 0.7822, 0.4753, 0.7822, 0.4754, 0.7822, 0.4754, 0.7822, 0.4753, 0.4498, 0.8615, 0.4498, 0.8615, 0.4498, 0.8615, 0.4498, 0.8615, 0.4498, 0.8615, 0.4498, 0.8615, 0.4498, 0.8615, 0.4498, 0.8615, 0.7822, 0.4753, 0.7822, 0.4754, 0.7822, 0.4754, 0.4499, 0.8615, 0.4499, 0.8615, 0.4499, 0.8615, 0.4499, 0.8615, 0.7822, 0.4753, 0.7822, 0.4754, 0.7822, 0.4753, 0.5933, 0.4737, 0.5936, 0.4739, 0.5936, 0.4737, 0.5933, 0.4737, 0.5933, 0.4739, 0.5936, 0.4739, 0.5936, 0.4737, 0.4528, 0.8328, 0.4528, 0.833, 0.453, 0.833, 0.453, 0.8328, 0.4528, 0.8328, 0.4528, 0.833, 0.453, 0.833, 0.453, 0.8328, 0.4528, 0.8328, 0.4528, 0.833, 0.453, 0.833, 0.453, 0.8328, 0.4528, 0.8328, 0.4528, 0.833, 0.453, 0.833, 0.453, 0.8328, 0.4498, 0.8615, 0.4498, 0.8615, 0.4498, 0.8615, 0.4498, 0.8615, 0.7822, 0.4753, 0.7822, 0.4754, 0.7822, 0.4754, 0.5934, 0.4739, 0.5933, 0.4738, 0.5934, 0.4737, 0.5935, 0.4737, 0.5935, 0.4738, 0.4498, 0.8615, 0.4498, 0.8615, 0.4498, 0.8615, 0.4498, 0.8615, 0.4498, 0.8615, 0.4498, 0.8615, 0.4498, 0.8615, 0.4498, 0.8615, 0.4498, 0.8615, 0.4498, 0.8615, 0.4498, 0.8615, 0.4498, 0.8615, 0.5933, 0.4737, 0.5933, 0.4739, 0.5936, 0.4739, 0.5936, 0.4737, 0.4498, 0.8615, 0.4498, 0.8615, 0.4498, 0.8615, 0.4498, 0.8615, 0.4493, 0.8618, 0.4493, 0.8617, 0.4493, 0.8617, 0.4493, 0.8618, 0.7822, 0.4753, 0.7822, 0.4754, 0.7822, 0.4753, 0.7822, 0.4753, 0.7822, 0.4754, 0.7822, 0.4754, 0.7822, 0.4753, 0.4493, 0.8617, 0.4493, 0.8617, 0.4493, 0.8617, 0.4493, 0.8617, 0.7822, 0.4753, 0.7822, 0.4754, 0.7822, 0.4754, 0.7822, 0.4753, 0.7822, 0.4753, 0.7822, 0.4754, 0.7822, 0.4754, 0.7822, 0.4753, 0.7822, 0.4753, 0.7822, 0.4754, 0.7822, 0.4753, 0.7822, 0.4753, 0.7822, 0.4754, 0.7822, 0.4753, 0.4493, 0.8617, 0.4493, 0.8617, 0.4493, 0.8617, 0.4493, 0.8617, 0.7822, 0.4753, 0.7822, 0.4754, 0.7822, 0.4753, 0.4498, 0.8615, 0.4498, 0.8615, 0.4498, 0.8615, 0.4498, 0.8615, 0.7822, 0.4753, 0.7822, 0.4754, 0.7822, 0.4754, 0.7822, 0.4753, 0.4493, 0.8617, 0.4493, 0.8617, 0.4493, 0.8617, 0.4493, 0.8617, 0.5936, 0.4737, 0.5933, 0.4739, 0.5936, 0.4739, 0.4498, 0.8615, 0.4498, 0.8615, 0.4498, 0.8615, 0.4498, 0.8615, 0.5936, 0.4737, 0.5933, 0.4739, 0.5936, 0.4739, 0.5936, 0.4737, 0.5933, 0.4739, 0.5936, 0.4739, 0.5936, 0.4739, 0.5933, 0.4737, 0.5933, 0.4739, 0.7836, 0.4736, 0.7836, 0.4736, 0.7836, 0.4736, 0.7836, 0.4736, 0.7836, 0.4736, 0.7836, 0.4736, 0.7836, 0.4736, 0.7836, 0.4736, 0.7836, 0.4736, 0.7836, 0.4736, 0.7836, 0.4736, 0.7836, 0.4736, 0.7836, 0.4736, 0.7836, 0.4736, 0.7836, 0.4736, 0.7836, 0.4736, 0.7836, 0.4736, 0.7836, 0.4736, 0.7836, 0.4736, 0.7836, 0.4736, 0.4498, 0.8615, 0.4498, 0.8615, 0.4498, 0.8615, 0.4498, 0.8615, 0.7836, 0.4736, 0.7836, 0.4736, 0.7836, 0.4736, 0.4491, 0.8613, 0.4491, 0.8613, 0.4491, 0.8613, 0.4491, 0.8613, 0.7836, 0.4736, 0.7836, 0.4736, 0.7836, 0.4736, 0.4498, 0.8615, 0.4498, 0.8615, 0.4498, 0.8615, 0.4498, 0.8615, 0.4498, 0.8615, 0.4498, 0.8615, 0.4498, 0.8615, 0.4498, 0.8615, 0.4498, 0.8615, 0.4498, 0.8615, 0.4498, 0.8615, 0.4498, 0.8615, 0.4497, 0.8615, 0.4497, 0.8615, 0.4497, 0.8615, 0.4497, 0.8615, 0.4498, 0.8615, 0.4498, 0.8615, 0.4498, 0.8615, 0.4498, 0.8615, 0.7836, 0.4736, 0.7836, 0.4736, 0.7836, 0.4736, 0.7836, 0.4736, 0.7836, 0.4736, 0.7836, 0.4736, 0.7836, 0.4736, 0.7836, 0.4736, 0.7836, 0.4736, 0.7836, 0.4736, 0.7836, 0.4736, 0.7836, 0.4736, 0.7836, 0.4736, 0.7836, 0.4736, 0.7836, 0.4736, 0.7836, 0.4736, 0.7836, 0.4736, 0.7836, 0.4736, 0.7836, 0.4736, 0.7836, 0.4736, 0.7836, 0.4736, 0.7836, 0.4736, 0.7836, 0.4736, 0.7836, 0.4736, 0.7836, 0.4736, 0.7836, 0.4736, 0.7836, 0.4736, 0.7836, 0.4736, 0.7836, 0.4736, 0.7836, 0.4736, 0.7836, 0.4736, 0.7836, 0.4736, 0.7836, 0.4736, 0.7836, 0.4736, 0.7836, 0.4736, 0.7836, 0.4736, 0.7836, 0.4736, 0.7836, 0.4736, 0.7836, 0.4736, 0.7836, 0.4736, 0.7836, 0.4736, 0.7836, 0.4736, 0.7836, 0.4736, 0.7836, 0.4736, 0.7836, 0.4736, 0.7836, 0.4736, 0.7836, 0.4736, 0.7836, 0.4736, 0.7836, 0.4736, 0.7836, 0.4736, 0.7836, 0.4736, 0.7836, 0.4736, 0.7836, 0.4736, 0.7836, 0.4736, 0.7836, 0.4736, 0.7836, 0.4736, 0.7836, 0.4736, 0.7836, 0.4736, 0.7836, 0.4736, 0.7836, 0.4736, 0.4498, 0.8615, 0.4498, 0.8615, 0.4498, 0.8615, 0.4498, 0.8615, 0.7822, 0.4753, 0.7822, 0.4754, 0.7822, 0.4754, 0.4498, 0.8615, 0.4498, 0.8615, 0.4498, 0.8615, 0.4498, 0.8615, 0.4498, 0.8615, 0.4498, 0.8615, 0.4498, 0.8615, 0.4498, 0.8615, 0.4498, 0.8615, 0.4498, 0.8615, 0.4498, 0.8615, 0.4498, 0.8615, 0.4498, 0.8615, 0.4498, 0.8615, 0.4498, 0.8615, 0.4498, 0.8615, 0.4498, 0.8615, 0.4498, 0.8615, 0.4498, 0.8615, 0.4498, 0.8615, 0.599, 0.7045, 0.599, 0.7045, 0.599, 0.7045, 0.599, 0.7045, 0.599, 0.7045, 0.599, 0.7045, 0.4498, 0.8615, 0.4498, 0.8615, 0.4498, 0.8615, 0.4498, 0.8615, 0.4498, 0.8615, 0.4498, 0.8615, 0.4498, 0.8615, 0.4498, 0.8615, 0.7822, 0.4753, 0.7822, 0.4754, 0.7822, 0.4754, 0.4498, 0.8615, 0.4498, 0.8615, 0.4498, 0.8615, 0.4498, 0.8615, 0.599, 0.7045, 0.599, 0.7045, 0.599, 0.7045, 0.599, 0.7045, 0.599, 0.7045, 0.599, 0.7045, 0.4498, 0.8615, 0.4498, 0.8615, 0.4498, 0.8615, 0.4498, 0.8615, 0.4498, 0.8615, 0.4498, 0.8615, 0.4498, 0.8615, 0.4498, 0.8615, 0.4498, 0.8615, 0.4498, 0.8615, 0.4498, 0.8615, 0.4498, 0.8615, 0.4498, 0.8615, 0.4498, 0.8615, 0.4498, 0.8615, 0.4498, 0.8615, 0.599, 0.7045, 0.599, 0.7045, 0.599, 0.7045, 0.599, 0.7045, 0.599, 0.7045, 0.599, 0.7045, 0.4498, 0.8615, 0.4498, 0.8615, 0.4498, 0.8615, 0.4498, 0.8615, 0.4498, 0.8615, 0.4498, 0.8615, 0.4498, 0.8615, 0.4498, 0.8615, 0.599, 0.7045, 0.599, 0.7045, 0.599, 0.7045, 0.599, 0.7045, 0.599, 0.7045, 0.599, 0.7045, 0.4498, 0.8615, 0.4498, 0.8615, 0.4498, 0.8615, 0.4498, 0.8615, 0.7836, 0.4736, 0.7836, 0.4736, 0.7836, 0.4736, 0.4498, 0.8615, 0.4498, 0.8615, 0.4498, 0.8615, 0.4498, 0.8615, 0.599, 0.7045, 0.599, 0.7045, 0.599, 0.7045, 0.599, 0.7045, 0.599, 0.7045, 0.599, 0.7045, 0.7822, 0.4754, 0.7822, 0.4753, 0.7822, 0.4753, 0.4498, 0.8615, 0.4498, 0.8615, 0.4498, 0.8615, 0.4498, 0.8615, 0.7822, 0.4754, 0.7822, 0.4753, 0.7822, 0.4754, 0.4498, 0.8615, 0.4498, 0.8615, 0.4498, 0.8615, 0.4498, 0.8615, 0.4498, 0.8615, 0.4498, 0.8615, 0.4498, 0.8615, 0.4498, 0.8615, 0.4498, 0.8615, 0.4498, 0.8615, 0.4498, 0.8615, 0.4498, 0.8615, 0.599, 0.7045, 0.599, 0.7045, 0.599, 0.7045, 0.599, 0.7045, 0.599, 0.7045, 0.599, 0.7045, 0.4498, 0.8615, 0.4498, 0.8615, 0.4498, 0.8615, 0.4498, 0.8615, 0.4498, 0.8615, 0.4498, 0.8615, 0.4498, 0.8615, 0.4498, 0.8615, 0.599, 0.7045, 0.599, 0.7045, 0.599, 0.7045, 0.599, 0.7045, 0.599, 0.7045, 0.599, 0.7045, 0.4499, 0.8615, 0.4499, 0.8615, 0.4499, 0.8615, 0.4499, 0.8615, 0.4499, 0.8615, 0.4499, 0.8615, 0.4499, 0.8615, 0.4499, 0.8615, 0.4499, 0.8615, 0.4499, 0.8615, 0.4499, 0.8615, 0.4499, 0.8615, 0.4499, 0.8615, 0.4499, 0.8615, 0.4499, 0.8615, 0.4499, 0.8615, 0.4499, 0.8615, 0.4499, 0.8615, 0.4499, 0.8615, 0.4499, 0.8615, 0.4499, 0.8615, 0.4499, 0.8615, 0.4499, 0.8615, 0.4499, 0.8615, 0.4499, 0.8615, 0.4499, 0.8615, 0.4499, 0.8615, 0.4499, 0.8615, 0.7822, 0.4753, 0.7822, 0.4753, 0.7822, 0.4753, 0.7822, 0.4753, 0.7822, 0.4753, 0.7822, 0.4753, 0.7822, 0.4753, 0.7822, 0.4753, 0.7822, 0.4753, 0.7822, 0.4753, 0.7822, 0.4753, 0.7822, 0.4753, 0.7822, 0.4753, 0.7822, 0.4753, 0.7822, 0.4753, 0.7822, 0.4753, 0.4499, 0.8615, 0.4499, 0.8615, 0.4499, 0.8615, 0.4499, 0.8615, 0.4499, 0.8615, 0.4499, 0.8615, 0.4499, 0.8615, 0.4499, 0.8615, 0.4499, 0.8615, 0.4499, 0.8615, 0.4499, 0.8615, 0.4499, 0.8615, 0.4497, 0.8615, 0.4497, 0.8615, 0.4497, 0.8615, 0.4497, 0.8615, 0.7836, 0.4736, 0.7836, 0.4736, 0.7836, 0.4736, 0.4497, 0.8615, 0.4497, 0.8615, 0.4497, 0.8615, 0.4497, 0.8615, 0.7836, 0.4736, 0.7836, 0.4736, 0.7836, 0.4736, 0.4491, 0.8613, 0.4491, 0.8613, 0.4491, 0.8613, 0.4491, 0.8613, 0.4498, 0.8615, 0.4498, 0.8615, 0.4498, 0.8615, 0.4498, 0.8615, 0.4497, 0.8615, 0.4497, 0.8615, 0.4497, 0.8615, 0.4497, 0.8615, 0.4498, 0.8615, 0.4498, 0.8615, 0.4498, 0.8615, 0.4498, 0.8615, 0.599, 0.7045, 0.599, 0.7045, 0.599, 0.7045, 0.599, 0.7045, 0.599, 0.7045, 0.599, 0.7045, 0.599, 0.7045, 0.599, 0.7045, 0.599, 0.7045, 0.599, 0.7045, 0.599, 0.7045, 0.599, 0.7045, 0.599, 0.7043, 0.599, 0.7043, 0.599, 0.7043, 0.4498, 0.8615, 0.4498, 0.8615, 0.4498, 0.8615, 0.4498, 0.8615, 0.4498, 0.8615, 0.4498, 0.8615, 0.4498, 0.8615, 0.4498, 0.8615, 0.4498, 0.8615, 0.4498, 0.8615, 0.4498, 0.8615, 0.4498, 0.8615, 0.599, 0.7044, 0.599, 0.7044, 0.599, 0.7044, 0.5995, 0.7046, 0.5994, 0.7046, 0.5994, 0.7046, 0.5995, 0.7046, 0.4493, 0.8617, 0.4493, 0.8618, 0.4493, 0.8618, 0.4493, 0.8617, 0.4493, 0.8617, 0.4493, 0.8618, 0.4493, 0.8618, 0.4493, 0.8617, 0.4493, 0.8618, 0.4493, 0.8617, 0.4493, 0.8617, 0.4493, 0.8618, 0.4493, 0.8617, 0.4493, 0.8618, 0.4493, 0.8618, 0.4493, 0.8617, 0.5995, 0.7046, 0.5995, 0.7046, 0.5995, 0.7046, 0.5995, 0.7046, 0.5994, 0.7046, 0.5994, 0.7046, 0.5994, 0.7046, 0.5994, 0.7046, 0.5995, 0.7046, 0.5994, 0.7046, 0.5994, 0.7046, 0.5995, 0.7046, 0.4493, 0.8617, 0.4493, 0.8617, 0.4493, 0.8617, 0.4493, 0.8617, 0.5994, 0.7046, 0.5994, 0.7046, 0.5995, 0.7046, 0.5995, 0.7046, 0.5994, 0.7046, 0.5994, 0.7046, 0.5995, 0.7046, 0.5995, 0.7046, 0.5995, 0.7046, 0.5994, 0.7046, 0.5995, 0.7046, 0.5995, 0.7046, 0.5994, 0.7046, 0.5994, 0.7046, 0.5995, 0.7046, 0.5995, 0.7046, 0.5995, 0.7046, 0.5995, 0.7046, 0.5995, 0.7046, 0.4493, 0.8617, 0.4493, 0.8617, 0.4493, 0.8618, 0.4493, 0.8618, 0.4498, 0.8615, 0.4498, 0.8615, 0.4498, 0.8615, 0.4498, 0.8615, 0.4491, 0.8613, 0.4491, 0.8613, 0.4491, 0.8613, 0.4491, 0.8613, 0.4498, 0.8615, 0.4498, 0.8615, 0.4498, 0.8615, 0.4498, 0.8615, 0.4491, 0.8613, 0.4491, 0.8613, 0.4491, 0.8613, 0.4491, 0.8613, 0.5985, 0.7042, 0.5985, 0.7042, 0.5985, 0.7042, 0.5983, 0.7044, 0.5983, 0.7044, 0.5983, 0.7044, 0.5985, 0.7042, 0.5985, 0.7042, 0.5985, 0.7042, 0.5983, 0.7044, 0.5983, 0.7044, 0.5983, 0.7044, 0.5933, 0.4737, 0.5936, 0.4739, 0.5933, 0.4739, 0.5933, 0.4737, 0.5936, 0.4737, 0.5936, 0.4739, 0.5933, 0.4739, 0.5933, 0.4737, 0.5936, 0.4737, 0.5936, 0.4739, 0.5933, 0.4739, 0.5933, 0.4737, 0.5936, 0.4737, 0.5936, 0.4739, 0.5933, 0.4739, 0.5933, 0.4737, 0.5936, 0.4737, 0.5936, 0.4739, 0.5933, 0.4739, 0.5933, 0.4737, 0.5936, 0.4737, 0.5936, 0.4739, 0.4498, 0.8615, 0.4498, 0.8615, 0.4498, 0.8615, 0.4498, 0.8615, 0.4498, 0.8615, 0.4498, 0.8615, 0.4498, 0.8615, 0.4498, 0.8615, 0.5933, 0.4737, 0.5936, 0.4737, 0.5936, 0.4739, 0.5933, 0.4739, 0.4498, 0.8615, 0.4498, 0.8615, 0.4498, 0.8615, 0.4498, 0.8615, 0.5933, 0.4737, 0.5936, 0.4737, 0.5936, 0.4739, 0.5933, 0.4737, 0.5936, 0.4737, 0.5936, 0.4739, 0.5933, 0.4737, 0.5936, 0.4737, 0.5936, 0.4739, 0.5933, 0.4737, 0.5936, 0.4737, 0.5936, 0.4739, 0.4498, 0.8615, 0.4498, 0.8615, 0.4498, 0.8615, 0.4498, 0.8615, 0.5933, 0.4737, 0.5936, 0.4737, 0.5936, 0.4739, 0.5933, 0.4739, 0.5933, 0.4737, 0.5936, 0.4737, 0.5936, 0.4739, 0.5933, 0.4739, 0.5933, 0.4737, 0.5936, 0.4737, 0.5936, 0.4739, 0.5933, 0.4739, 0.5933, 0.4737, 0.5936, 0.4737, 0.5936, 0.4739, 0.5933, 0.4739, 0.5933, 0.4737, 0.5936, 0.4737, 0.5936, 0.4739, 0.5933, 0.4739, 0.5933, 0.4737, 0.5936, 0.4737, 0.5936, 0.4739, 0.5933, 0.4739, 0.5933, 0.4737, 0.5936, 0.4737, 0.5936, 0.4739, 0.5933, 0.4739, 0.5933, 0.4737, 0.5936, 0.4737, 0.5936, 0.4739, 0.5933, 0.4739, 0.4498, 0.8615, 0.4498, 0.8615, 0.4498, 0.8615, 0.4498, 0.8615, 0.4498, 0.8615, 0.4498, 0.8615, 0.4498, 0.8615, 0.4498, 0.8615, 0.7839, 0.4736, 0.7839, 0.4736, 0.7839, 0.4736, 0.4498, 0.8615, 0.4498, 0.8615, 0.4498, 0.8615, 0.4498, 0.8615, 0.5933, 0.4737, 0.5936, 0.4737, 0.5936, 0.4739, 0.7839, 0.4736, 0.7839, 0.4736, 0.7839, 0.4736, 0.4498, 0.8615, 0.4498, 0.8615, 0.4498, 0.8615, 0.4498, 0.8615, 0.7839, 0.4736, 0.7839, 0.4736, 0.7839, 0.4736, 0.4498, 0.8615, 0.4498, 0.8615, 0.4498, 0.8615, 0.4498, 0.8615, 0.4498, 0.8615, 0.4498, 0.8615, 0.4498, 0.8615, 0.4498, 0.8615, 0.7839, 0.4736, 0.7839, 0.4736, 0.7839, 0.4736, 0.4498, 0.8615, 0.4498, 0.8615, 0.4498, 0.8615, 0.4498, 0.8615, 0.4498, 0.8615, 0.4498, 0.8615, 0.4498, 0.8615, 0.4498, 0.8615, 0.4498, 0.8615, 0.4498, 0.8615, 0.4498, 0.8615, 0.4498, 0.8615, 0.5933, 0.4737, 0.5936, 0.4737, 0.5936, 0.4739, 0.5933, 0.4737, 0.5936, 0.4737, 0.5936, 0.4739, 0.7839, 0.4736, 0.7839, 0.4736, 0.7839, 0.4736, 0.4498, 0.8615, 0.4498, 0.8615, 0.4498, 0.8615, 0.4498, 0.8615, 0.4498, 0.8615, 0.4498, 0.8615, 0.4498, 0.8615, 0.4498, 0.8615, 0.4498, 0.8615, 0.4498, 0.8615, 0.4498, 0.8615, 0.4498, 0.8615, 0.5933, 0.4737, 0.5936, 0.4737, 0.5936, 0.4739, 0.5933, 0.4737, 0.5936, 0.4737, 0.5936, 0.4739, 0.5933, 0.4737, 0.5936, 0.4737, 0.5936, 0.4739, 0.5933, 0.4739, 0.5933, 0.4737, 0.5936, 0.4737, 0.5936, 0.4739, 0.5933, 0.4739, 0.5933, 0.4737, 0.5936, 0.4737, 0.5936, 0.4739, 0.5933, 0.4737, 0.5936, 0.4737, 0.5936, 0.4739, 0.5933, 0.4739, 0.5933, 0.4737, 0.5936, 0.4737, 0.5936, 0.4739, 0.5933, 0.4739, 0.5933, 0.4737, 0.5936, 0.4737, 0.5936, 0.4739, 0.5933, 0.4739, 0.5933, 0.4737, 0.5936, 0.4737, 0.5936, 0.4739, 0.5933, 0.4739, 0.5934, 0.4739, 0.5935, 0.4738, 0.5935, 0.4737, 0.5934, 0.4737, 0.5933, 0.4738, 0.4498, 0.8615, 0.4498, 0.8615, 0.4498, 0.8615, 0.4498, 0.8615, 0.4498, 0.8615, 0.4498, 0.8615, 0.4498, 0.8615, 0.4498, 0.8615, 0.5933, 0.4737, 0.5936, 0.4737, 0.5936, 0.4739, 0.5933, 0.4739, 0.5933, 0.4737, 0.5936, 0.4737, 0.5936, 0.4739, 0.5933, 0.4739, 0.5933, 0.4737, 0.5936, 0.4737, 0.5936, 0.4739, 0.5933, 0.4739, 0.5933, 0.4737, 0.5936, 0.4737, 0.5936, 0.4739, 0.5933, 0.4739, 0.5933, 0.4737, 0.5936, 0.4737, 0.5936, 0.4739, 0.5933, 0.4739, 0.5933, 0.4737, 0.5936, 0.4737, 0.5936, 0.4739, 0.5933, 0.4737, 0.5936, 0.4737, 0.5936, 0.4739, 0.5933, 0.4739, 0.5933, 0.4737, 0.5936, 0.4737, 0.5936, 0.4739, 0.5933, 0.4739, 0.5933, 0.4737, 0.5936, 0.4737, 0.5936, 0.4739, 0.5933, 0.4739, 0.5933, 0.4737, 0.5936, 0.4737, 0.5936, 0.4739, 0.5933, 0.4739, 0.5933, 0.4737, 0.5936, 0.4737, 0.5936, 0.4739, 0.5933, 0.4737, 0.5936, 0.4737, 0.5936, 0.4739, 0.5933, 0.4739, 0.5933, 0.4737, 0.5936, 0.4737, 0.5936, 0.4739, 0.5933, 0.4737, 0.5936, 0.4737, 0.5936, 0.4739, 0.5933, 0.4739, 0.5933, 0.4737, 0.5936, 0.4737, 0.5936, 0.4739, 0.5933, 0.4739, 0.5933, 0.4737, 0.5936, 0.4737, 0.5936, 0.4739, 0.5933, 0.4739, 0.5933, 0.4737, 0.5936, 0.4737, 0.5936, 0.4739, 0.5933, 0.4739, 0.5933, 0.4737, 0.5936, 0.4737, 0.5936, 0.4739, 0.5933, 0.4739, 0.5933, 0.4737, 0.5936, 0.4737, 0.5936, 0.4739, 0.5933, 0.4739, 0.5933, 0.4737, 0.5936, 0.4737, 0.5936, 0.4739, 0.5933, 0.4739, 0.5933, 0.4737, 0.5936, 0.4737, 0.5936, 0.4739, 0.5933, 0.4739, 0.5933, 0.4737, 0.5936, 0.4737, 0.5936, 0.4739, 0.5933, 0.4739, 0.5933, 0.4737, 0.5936, 0.4737, 0.5936, 0.4739, 0.5933, 0.4739, 0.4498, 0.8615, 0.4498, 0.8615, 0.4498, 0.8615, 0.4498, 0.8615, 0.4498, 0.8615, 0.4498, 0.8615, 0.4498, 0.8615, 0.4498, 0.8615, 0.5933, 0.4737, 0.5936, 0.4737, 0.5936, 0.4739, 0.5933, 0.4737, 0.5936, 0.4737, 0.5936, 0.4739, 0.5933, 0.4737, 0.5936, 0.4737, 0.5936, 0.4739, 0.7822, 0.4753, 0.7822, 0.4754, 0.7822, 0.4754, 0.4498, 0.8615, 0.4498, 0.8615, 0.4498, 0.8615, 0.4498, 0.8615, 0.5933, 0.4737, 0.5936, 0.4737, 0.5936, 0.4739, 0.5933, 0.4737, 0.5936, 0.4737, 0.5936, 0.4739, 0.4498, 0.8615, 0.4498, 0.8615, 0.4498, 0.8615, 0.4498, 0.8615, 0.7822, 0.4753, 0.7822, 0.4753, 0.7822, 0.4754, 0.7822, 0.4754, 0.4498, 0.8615, 0.4498, 0.8615, 0.4498, 0.8615, 0.4498, 0.8615, 0.4499, 0.8615, 0.4499, 0.8615, 0.4499, 0.8615, 0.4499, 0.8615, 0.4499, 0.8615, 0.4499, 0.8615, 0.4499, 0.8615, 0.4499, 0.8615, 0.4499, 0.8615, 0.4499, 0.8615, 0.4499, 0.8615, 0.4499, 0.8615, 0.7822, 0.4754, 0.7822, 0.4754, 0.7822, 0.4754, 0.7822, 0.4754, 0.7822, 0.4754, 0.7822, 0.4754, 0.7822, 0.4754, 0.7822, 0.4754, 0.7822, 0.4753, 0.7822, 0.4753, 0.7822, 0.4754, 0.7822, 0.4754, 0.4498, 0.8615, 0.4498, 0.8615, 0.4498, 0.8615, 0.4498, 0.8615, 0.4498, 0.8615, 0.4498, 0.8615, 0.4498, 0.8615, 0.4498, 0.8615, 0.7822, 0.4753, 0.7822, 0.4754, 0.7822, 0.4754, 0.4499, 0.8615, 0.4499, 0.8615, 0.4499, 0.8615, 0.4499, 0.8615, 0.7822, 0.4753, 0.7822, 0.4753, 0.7822, 0.4754, 0.5933, 0.4737, 0.5936, 0.4737, 0.5936, 0.4739, 0.5933, 0.4737, 0.5936, 0.4737, 0.5936, 0.4739, 0.5933, 0.4739, 0.4528, 0.8328, 0.453, 0.8328, 0.453, 0.833, 0.4528, 0.833, 0.4528, 0.8328, 0.453, 0.8328, 0.453, 0.833, 0.4528, 0.833, 0.4528, 0.8328, 0.453, 0.8328, 0.453, 0.833, 0.4528, 0.833, 0.4528, 0.8328, 0.453, 0.8328, 0.453, 0.833, 0.4528, 0.833, 0.4498, 0.8615, 0.4498, 0.8615, 0.4498, 0.8615, 0.4498, 0.8615, 0.7822, 0.4753, 0.7822, 0.4754, 0.7822, 0.4754, 0.5934, 0.4739, 0.5935, 0.4738, 0.5935, 0.4737, 0.5934, 0.4737, 0.5933, 0.4738, 0.4498, 0.8615, 0.4498, 0.8615, 0.4498, 0.8615, 0.4498, 0.8615, 0.4498, 0.8615, 0.4498, 0.8615, 0.4498, 0.8615, 0.4498, 0.8615, 0.4498, 0.8615, 0.4498, 0.8615, 0.4498, 0.8615, 0.4498, 0.8615, 0.5933, 0.4737, 0.5936, 0.4737, 0.5936, 0.4739, 0.5933, 0.4739, 0.4498, 0.8615, 0.4498, 0.8615, 0.4498, 0.8615, 0.4498, 0.8615, 0.4493, 0.8618, 0.4493, 0.8618, 0.4493, 0.8617, 0.4493, 0.8617, 0.7822, 0.4753, 0.7822, 0.4753, 0.7822, 0.4754, 0.7822, 0.4753, 0.7822, 0.4753, 0.7822, 0.4754, 0.7822, 0.4754, 0.4493, 0.8617, 0.4493, 0.8617, 0.4493, 0.8617, 0.4493, 0.8617, 0.7822, 0.4753, 0.7822, 0.4753, 0.7822, 0.4754, 0.7822, 0.4754, 0.7822, 0.4753, 0.7822, 0.4753, 0.7822, 0.4754, 0.7822, 0.4754, 0.7822, 0.4753, 0.7822, 0.4753, 0.7822, 0.4754, 0.7822, 0.4753, 0.7822, 0.4753, 0.7822, 0.4754, 0.4493, 0.8617, 0.4493, 0.8617, 0.4493, 0.8617, 0.4493, 0.8617, 0.7822, 0.4753, 0.7822, 0.4753, 0.7822, 0.4754, 0.4498, 0.8615, 0.4498, 0.8615, 0.4498, 0.8615, 0.4498, 0.8615, 0.7822, 0.4753, 0.7822, 0.4753, 0.7822, 0.4754, 0.7822, 0.4754, 0.4493, 0.8617, 0.4493, 0.8617, 0.4493, 0.8617, 0.4493, 0.8617, 0.5936, 0.4737, 0.5936, 0.4739, 0.5933, 0.4739, 0.4498, 0.8615, 0.4498, 0.8615, 0.4498, 0.8615, 0.4498, 0.8615, 0.5936, 0.4737, 0.5936, 0.4739, 0.5933, 0.4739, 0.5936, 0.4737, 0.5936, 0.4739, 0.5933, 0.4739, 0.5936, 0.4739, 0.5933, 0.4739, 0.5933, 0.4737, 0.7836, 0.4736, 0.7836, 0.4736, 0.7836, 0.4736, 0.7836, 0.4736, 0.7836, 0.4736, 0.7836, 0.4736, 0.7836, 0.4736, 0.7836, 0.4736, 0.7836, 0.4736, 0.7836, 0.4736, 0.7836, 0.4736, 0.7836, 0.4736, 0.7836, 0.4736, 0.7836, 0.4736, 0.7836, 0.4736, 0.7836, 0.4736, 0.7836, 0.4736, 0.7836, 0.4736, 0.7836, 0.4736, 0.7836, 0.4736, 0.4498, 0.8615, 0.4498, 0.8615, 0.4498, 0.8615, 0.4498, 0.8615, 0.7836, 0.4736, 0.7836, 0.4736, 0.7836, 0.4736, 0.4491, 0.8613, 0.4491, 0.8613, 0.4491, 0.8613, 0.4491, 0.8613, 0.7836, 0.4736, 0.7836, 0.4736, 0.7836, 0.4736, 0.4498, 0.8615, 0.4498, 0.8615, 0.4498, 0.8615, 0.4498, 0.8615, 0.4498, 0.8615, 0.4498, 0.8615, 0.4498, 0.8615, 0.4498, 0.8615, 0.4498, 0.8615, 0.4498, 0.8615, 0.4498, 0.8615, 0.4498, 0.8615, 0.4497, 0.8615, 0.4497, 0.8615, 0.4497, 0.8615, 0.4497, 0.8615, 0.4498, 0.8615, 0.4498, 0.8615, 0.4498, 0.8615, 0.4498, 0.8615, 0.7836, 0.4736, 0.7836, 0.4736, 0.7836, 0.4736, 0.7836, 0.4736, 0.7836, 0.4736, 0.7836, 0.4736, 0.7836, 0.4736, 0.7836, 0.4736, 0.7836, 0.4736, 0.7836, 0.4736, 0.7836, 0.4736, 0.7836, 0.4736, 0.7836, 0.4736, 0.7836, 0.4736, 0.7836, 0.4736, 0.7836, 0.4736, 0.7836, 0.4736, 0.7836, 0.4736, 0.7836, 0.4736, 0.7836, 0.4736, 0.7836, 0.4736, 0.7836, 0.4736, 0.7836, 0.4736, 0.7836, 0.4736, 0.7836, 0.4736, 0.7836, 0.4736, 0.7836, 0.4736, 0.7836, 0.4736, 0.7836, 0.4736, 0.7836, 0.4736, 0.7836, 0.4736, 0.7836, 0.4736, 0.7836, 0.4736, 0.7836, 0.4736, 0.7836, 0.4736, 0.7836, 0.4736, 0.7836, 0.4736, 0.7836, 0.4736, 0.7836, 0.4736, 0.7836, 0.4736, 0.7836, 0.4736, 0.7836, 0.4736, 0.7836, 0.4736, 0.7836, 0.4736, 0.7836, 0.4736, 0.7836, 0.4736, 0.7836, 0.4736, 0.7836, 0.4736, 0.7836, 0.4736, 0.7836, 0.4736, 0.7836, 0.4736, 0.7836, 0.4736, 0.7836, 0.4736, 0.7836, 0.4736, 0.7836, 0.4736, 0.7836, 0.4736, 0.7836, 0.4736, 0.7836, 0.4736, 0.7836, 0.4736, 0.7836, 0.4736, 0.4498, 0.8615, 0.4498, 0.8615, 0.4498, 0.8615, 0.4498, 0.8615, 0.7822, 0.4753, 0.7822, 0.4754, 0.7822, 0.4754, 0.4498, 0.8615, 0.4498, 0.8615, 0.4498, 0.8615, 0.4498, 0.8615, 0.4498, 0.8615, 0.4498, 0.8615, 0.4498, 0.8615, 0.4498, 0.8615, 0.4498, 0.8615, 0.4498, 0.8615, 0.4498, 0.8615, 0.4498, 0.8615, 0.4498, 0.8615, 0.4498, 0.8615, 0.4498, 0.8615, 0.4498, 0.8615, 0.4498, 0.8615, 0.4498, 0.8615, 0.4498, 0.8615, 0.4498, 0.8615, 0.599, 0.7045, 0.599, 0.7045, 0.599, 0.7045, 0.599, 0.7045, 0.599, 0.7045, 0.599, 0.7045, 0.4498, 0.8615, 0.4498, 0.8615, 0.4498, 0.8615, 0.4498, 0.8615, 0.4498, 0.8615, 0.4498, 0.8615, 0.4498, 0.8615, 0.4498, 0.8615, 0.7822, 0.4753, 0.7822, 0.4754, 0.7822, 0.4754, 0.4498, 0.8615, 0.4498, 0.8615, 0.4498, 0.8615, 0.4498, 0.8615, 0.599, 0.7045, 0.599, 0.7045, 0.599, 0.7045, 0.599, 0.7045, 0.599, 0.7045, 0.599, 0.7045, 0.4498, 0.8615, 0.4498, 0.8615, 0.4498, 0.8615, 0.4498, 0.8615, 0.4498, 0.8615, 0.4498, 0.8615, 0.4498, 0.8615, 0.4498, 0.8615, 0.4498, 0.8615, 0.4498, 0.8615, 0.4498, 0.8615, 0.4498, 0.8615, 0.4498, 0.8615, 0.4498, 0.8615, 0.4498, 0.8615, 0.4498, 0.8615, 0.599, 0.7045, 0.599, 0.7045, 0.599, 0.7045, 0.599, 0.7045, 0.599, 0.7045, 0.599, 0.7045, 0.4498, 0.8615, 0.4498, 0.8615, 0.4498, 0.8615, 0.4498, 0.8615, 0.4498, 0.8615, 0.4498, 0.8615, 0.4498, 0.8615, 0.4498, 0.8615, 0.599, 0.7045, 0.599, 0.7045, 0.599, 0.7045, 0.599, 0.7045, 0.599, 0.7045, 0.599, 0.7045, 0.4498, 0.8615, 0.4498, 0.8615, 0.4498, 0.8615, 0.4498, 0.8615, 0.7836, 0.4736, 0.7836, 0.4736, 0.7836, 0.4736, 0.4498, 0.8615, 0.4498, 0.8615, 0.4498, 0.8615, 0.4498, 0.8615, 0.599, 0.7045, 0.599, 0.7045, 0.599, 0.7045, 0.599, 0.7045, 0.599, 0.7045, 0.599, 0.7045, 0.7822, 0.4754, 0.7822, 0.4753, 0.7822, 0.4753, 0.4498, 0.8615, 0.4498, 0.8615, 0.4498, 0.8615, 0.4498, 0.8615, 0.7822, 0.4754, 0.7822, 0.4754, 0.7822, 0.4753, 0.4498, 0.8615, 0.4498, 0.8615, 0.4498, 0.8615, 0.4498, 0.8615, 0.4498, 0.8615, 0.4498, 0.8615, 0.4498, 0.8615, 0.4498, 0.8615, 0.4498, 0.8615, 0.4498, 0.8615, 0.4498, 0.8615, 0.4498, 0.8615, 0.599, 0.7045, 0.599, 0.7045, 0.599, 0.7045, 0.599, 0.7045, 0.599, 0.7045, 0.599, 0.7045, 0.4498, 0.8615, 0.4498, 0.8615, 0.4498, 0.8615, 0.4498, 0.8615, 0.4498, 0.8615, 0.4498, 0.8615, 0.4498, 0.8615, 0.4498, 0.8615, 0.599, 0.7045, 0.599, 0.7045, 0.599, 0.7045, 0.599, 0.7045, 0.599, 0.7045, 0.599, 0.7045, 0.4499, 0.8615, 0.4499, 0.8615, 0.4499, 0.8615, 0.4499, 0.8615, 0.4499, 0.8615, 0.4499, 0.8615, 0.4499, 0.8615, 0.4499, 0.8615, 0.4499, 0.8615, 0.4499, 0.8615, 0.4499, 0.8615, 0.4499, 0.8615, 0.4499, 0.8615, 0.4499, 0.8615, 0.4499, 0.8615, 0.4499, 0.8615, 0.4499, 0.8615, 0.4499, 0.8615, 0.4499, 0.8615, 0.4499, 0.8615, 0.4499, 0.8615, 0.4499, 0.8615, 0.4499, 0.8615, 0.4499, 0.8615, 0.4499, 0.8615, 0.4499, 0.8615, 0.4499, 0.8615, 0.4499, 0.8615, 0.7822, 0.4753, 0.7822, 0.4753, 0.7822, 0.4753, 0.7822, 0.4753, 0.7822, 0.4753, 0.7822, 0.4753, 0.7822, 0.4753, 0.7822, 0.4753, 0.7822, 0.4753, 0.7822, 0.4753, 0.7822, 0.4753, 0.7822, 0.4753, 0.7822, 0.4753, 0.7822, 0.4753, 0.7822, 0.4753, 0.7822, 0.4753, 0.4499, 0.8615, 0.4499, 0.8615, 0.4499, 0.8615, 0.4499, 0.8615, 0.4499, 0.8615, 0.4499, 0.8615, 0.4499, 0.8615, 0.4499, 0.8615, 0.4499, 0.8615, 0.4499, 0.8615, 0.4499, 0.8615, 0.4499, 0.8615, 0.4497, 0.8615, 0.4497, 0.8615, 0.4497, 0.8615, 0.4497, 0.8615, 0.7836, 0.4736, 0.7836, 0.4736, 0.7836, 0.4736, 0.4497, 0.8615, 0.4497, 0.8615, 0.4497, 0.8615, 0.4497, 0.8615, 0.7836, 0.4736, 0.7836, 0.4736, 0.7836, 0.4736, 0.4491, 0.8613, 0.4491, 0.8613, 0.4491, 0.8613, 0.4491, 0.8613, 0.4498, 0.8615, 0.4498, 0.8615, 0.4498, 0.8615, 0.4498, 0.8615, 0.4497, 0.8615, 0.4497, 0.8615, 0.4497, 0.8615, 0.4497, 0.8615, 0.4498, 0.8615, 0.4498, 0.8615, 0.4498, 0.8615, 0.4498, 0.8615, 0.599, 0.7045, 0.599, 0.7045, 0.599, 0.7045, 0.599, 0.7045, 0.599, 0.7045, 0.599, 0.7045, 0.599, 0.7045, 0.599, 0.7045, 0.599, 0.7045, 0.599, 0.7045, 0.599, 0.7045, 0.599, 0.7045, 0.599, 0.7043, 0.599, 0.7043, 0.599, 0.7043, 0.4498, 0.8615, 0.4498, 0.8615, 0.4498, 0.8615, 0.4498, 0.8615, 0.4498, 0.8615, 0.4498, 0.8615, 0.4498, 0.8615, 0.4498, 0.8615, 0.4498, 0.8615, 0.4498, 0.8615, 0.4498, 0.8615, 0.4498, 0.8615, 0.599, 0.7044, 0.599, 0.7044, 0.599, 0.7044, 0.5995, 0.7046, 0.5995, 0.7046, 0.5994, 0.7046, 0.5994, 0.7046, 0.4493, 0.8617, 0.4493, 0.8617, 0.4493, 0.8618, 0.4493, 0.8618, 0.4493, 0.8617, 0.4493, 0.8617, 0.4493, 0.8618, 0.4493, 0.8618, 0.4493, 0.8618, 0.4493, 0.8618, 0.4493, 0.8617, 0.4493, 0.8617, 0.4493, 0.8617, 0.4493, 0.8617, 0.4493, 0.8618, 0.4493, 0.8618, 0.5995, 0.7046, 0.5995, 0.7046, 0.5995, 0.7046, 0.5995, 0.7046, 0.5994, 0.7046, 0.5994, 0.7046, 0.5994, 0.7046, 0.5994, 0.7046, 0.5995, 0.7046, 0.5995, 0.7046, 0.5994, 0.7046, 0.5994, 0.7046, 0.4493, 0.8617, 0.4493, 0.8617, 0.4493, 0.8617, 0.4493, 0.8617, 0.5994, 0.7046, 0.5995, 0.7046, 0.5995, 0.7046, 0.5994, 0.7046, 0.5994, 0.7046, 0.5995, 0.7046, 0.5995, 0.7046, 0.5994, 0.7046, 0.5995, 0.7046, 0.5995, 0.7046, 0.5994, 0.7046, 0.5995, 0.7046, 0.5995, 0.7046, 0.5994, 0.7046, 0.5994, 0.7046, 0.5995, 0.7046, 0.5995, 0.7046, 0.5995, 0.7046, 0.5995, 0.7046, 0.4493, 0.8617, 0.4493, 0.8618, 0.4493, 0.8618, 0.4493, 0.8617, 0.4498, 0.8615, 0.4498, 0.8615, 0.4498, 0.8615, 0.4498, 0.8615, 0.4491, 0.8613, 0.4491, 0.8613, 0.4491, 0.8613, 0.4491, 0.8613, 0.4498, 0.8615, 0.4498, 0.8615, 0.4498, 0.8615, 0.4498, 0.8615, 0.4491, 0.8613, 0.4491, 0.8613, 0.4491, 0.8613, 0.4491, 0.8613, 0.5985, 0.7042, 0.5985, 0.7042, 0.5985, 0.7042, 0.5983, 0.7044, 0.5983, 0.7044, 0.5983, 0.7044, 0.5985, 0.7042, 0.5985, 0.7042, 0.5985, 0.7042, 0.5983, 0.7044, 0.5983, 0.7044, 0.5983, 0.7044])
me_circle.use_remesh_preserve_volume = False
me_circle.use_remesh_preserve_attributes = False
me_circle.use_mirror_vertex_groups = False
me_circle.update()
arm_armature_001 = bpy.data.armatures.new('Armature.001')  # bones are not reproduced

# ---- objects
ob_armature = bpy.data.objects.new('Armature', arm_armature_001)
ob_circle = bpy.data.objects.new('Circle', me_circle)
ob_hemi_010 = bpy.data.objects.new('Hemi.010', light_hemi_010)
ob_hemi_009 = bpy.data.objects.new('Hemi.009', light_hemi_009)
ob_hemi_008 = bpy.data.objects.new('Hemi.008', light_hemi_008)
ob_hemi_007 = bpy.data.objects.new('Hemi.007', light_hemi_007)
ob_hemi_006 = bpy.data.objects.new('Hemi.006', light_hemi_006)
ob_hemi_005 = bpy.data.objects.new('Hemi.005', light_hemi_005)
ob_hemi_004 = bpy.data.objects.new('Hemi.004', light_hemi_004)
ob_hemi_003 = bpy.data.objects.new('Hemi.003', light_hemi_003)
ob_hemi_002 = bpy.data.objects.new('Hemi.002', light_hemi_002)
ob_hemi_001 = bpy.data.objects.new('Hemi.001', light_hemi_001)
ob_hemi = bpy.data.objects.new('Hemi', light_hemi)
ob_lamp = bpy.data.objects.new('Lamp', light_lamp)
ob_camera = bpy.data.objects.new('Camera', cam_camera)

# ---- transforms, parenting, visibility, modifiers, constraints
ob_armature.location = (0.0, 0.0, 0.0)
ob_armature.show_in_front = True
ob_armature.lineart.crease_threshold = 0.0
ob_circle.parent = ob_armature
ob_circle.location = (0.0, 0.0, 0.0)
ob_circle.lineart.crease_threshold = 0.0
_vg = ob_circle.vertex_groups.new(name='Bottom')
for _i, _w in zip([0, 1, 2, 3, 4, 5, 6, 7, 8, 101, 102, 103, 104, 105, 106, 107, 108, 109, 110, 111, 112, 113, 114, 115, 116, 117, 118, 119, 120, 121, 122, 123, 124, 145, 146, 169, 170, 171, 172, 173, 174, 175, 176, 177, 191, 192, 193, 194, 195, 196, 197, 198, 199, 200, 201, 202, 203, 204, 205, 206, 207, 208, 228, 302, 303, 304, 305, 306, 307, 308, 309, 311, 312, 313, 314, 315, 316, 317, 318, 319, 320, 321, 322, 323, 324, 325, 326, 327, 328, 329, 330, 331, 344, 345, 346, 347, 348, 350, 351, 352, 353, 354, 355, 356, 375, 376, 377, 378, 379, 380, 381, 404, 405, 406, 407, 408, 409, 410, 411, 412, 439, 440, 441, 442, 443, 444, 445, 446, 447], [0.6127, 0.6298, 0.225, 0.2295, 0.2292, 0.2312, 0.03803, 0.03761, 0.02569, 0.9399, 0.935, 0.9326, 0.9384, 0.8632, 0.8517, 0.8426, 0.8605, 0.7066, 0.7281, 0.4471, 0.4056, 0.9768, 0.9751, 0.9746, 0.9765, 0.9915, 0.991, 0.991, 0.9917, 0.9969, 0.9967, 0.9967, 0.9971, 0.7264, 0.7287, 0.7095, 0.7588, 0.6887, 0.8332, 0.4854, 0.755, 0.7002, 0.8138, 0.5228, 0.6684, 0.6887, 0.6914, 0.8054, 0.4502, 0.6558, 0.6922, 0.7521, 0.5278, 0.6127, 0.6298, 0.225, 0.2295, 0.2292, 0.2312, 0.03803, 0.0376, 0.02569, 1.0, 0.9399, 0.935, 0.9326, 0.9384, 0.8632, 0.8517, 0.8426, 0.8605, 0.7066, 0.7281, 0.4471, 0.4056, 0.9768, 0.9751, 0.9746, 0.9765, 0.9915, 0.991, 0.991, 0.9917, 0.9969, 0.9967, 0.9967, 0.9971, 0.6288, 0.2361, 0.2427, 0.04515, 0.09161, 0.9447, 0.9422, 0.8765, 0.865, 0.7575, 0.4112, 0.9784, 0.9788, 0.992, 0.9931, 0.9973, 0.9979, 0.6975, 0.7264, 0.8423, 0.448, 0.7287, 0.8131, 0.5203, 0.7095, 0.7588, 0.6887, 0.8332, 0.4854, 0.755, 0.7002, 0.8138, 0.5228, 0.6684, 0.6887, 0.6914, 0.8054, 0.4502, 0.6558, 0.6922, 0.7521, 0.5278]): _vg.add([_i], _w, 'REPLACE')
_vg = ob_circle.vertex_groups.new(name='MiddleBody')
for _i, _w in zip([0, 1, 2, 3, 4, 5, 6, 7, 8, 10, 34, 60, 82, 101, 102, 103, 104, 105, 106, 107, 108, 109, 110, 111, 112, 145, 146, 169, 170, 171, 172, 173, 174, 175, 176, 177, 191, 192, 193, 194, 195, 196, 197, 198, 199, 200, 201, 202, 203, 204, 205, 206, 207, 208, 210, 235, 261, 283, 302, 303, 304, 305, 306, 307, 308, 309, 311, 312, 313, 314, 327, 328, 329, 330, 331, 332, 335, 339, 344, 345, 346, 347, 348, 350, 375, 376, 377, 378, 379, 380, 381, 404, 405, 406, 407, 408, 409, 410, 411, 412, 414, 417, 439, 440, 441, 442, 443, 444, 445, 446, 447], [0.3122, 0.2859, 0.6601, 0.5778, 0.5981, 0.575, 0.1586, 0.1138, 0.09465, 0.01065, 0.004389, 0.05353, 0.01168, 0.05207, 0.05498, 0.0563, 0.04997, 0.1191, 0.125, 0.132, 0.1124, 0.2459, 0.2173, 0.4784, 0.4755, 0.2179, 0.2157, 0.2543, 0.2138, 0.2666, 0.1453, 0.4499, 0.2166, 0.2581, 0.1625, 0.4187, 0.2769, 0.262, 0.2545, 0.1634, 0.4492, 0.2941, 0.2547, 0.208, 0.392, 0.3122, 0.2859, 0.6601, 0.5778, 0.5981, 0.575, 0.1586, 0.1138, 0.09464, 0.01064, 0.004395, 0.05353, 0.01168, 0.05207, 0.05498, 0.0563, 0.04997, 0.1191, 0.125, 0.132, 0.1124, 0.2459, 0.2173, 0.4784, 0.4755, 0.3283, 0.6857, 0.5584, 0.678, 0.213, 0.07509, 0.04423, 0.06968, 0.04695, 0.04259, 0.109, 0.1075, 0.2156, 0.4492, 0.2396, 0.2179, 0.1253, 0.4281, 0.2157, 0.1484, 0.3794, 0.2543, 0.2138, 0.2666, 0.1453, 0.4499, 0.2166, 0.2581, 0.1625, 0.4187, 0.07522, 0.0567, 0.2769, 0.262, 0.2545, 0.1634, 0.4492, 0.2941, 0.2547, 0.208, 0.392]): _vg.add([_i], _w, 'REPLACE')
_vg = ob_circle.vertex_groups.new(name='Arm.L')
for _i, _w in zip([0, 2, 3, 4, 5, 6, 7, 8, 10, 11, 13, 14, 15, 20, 21, 22, 23, 24, 27, 28, 32, 33, 34, 38, 60, 61, 62, 63, 67, 68, 70, 73, 74, 76, 77, 78, 79, 80, 81, 82, 83, 84, 85, 86, 87, 88, 89, 90, 91, 92, 93, 94, 95, 96, 97, 98, 99, 100, 109, 111, 112, 125, 126, 127, 128, 129, 130, 131, 132, 133, 134, 135, 136, 137, 138, 139, 140, 141, 142, 143, 144, 147, 148, 149, 150, 151, 152, 153, 154, 173, 177, 178, 179, 180, 181, 182, 183, 184, 185, 186, 187, 188, 189, 190, 191, 192, 195, 196, 199, 210, 213, 229, 274, 279, 293, 310, 330, 332, 337, 338, 339, 340, 342, 413, 414, 415, 417, 427], [0.03683, 0.06458, 0.1196, 0.0859, 0.04178, 0.5483, 0.4623, 0.118, 0.6007, 0.1714, 0.0, 0.4946, 0.0, 0.0, 0.0, 0.1038, 0.1004, 0.4358, 0.1121, 0.1156, 0.05127, 0.0, 0.02918, 0.2925, 0.2101, 0.05553, 0.3106, 0.07087, 0.06497, 0.02364, 0.01163, 0.06733, 0.03423, 0.005731, 0.01686, 0.5141, 0.06205, 0.192, 0.03307, 0.128, 0.0, 0.0, 0.0, 0.0, 0.0, 0.4737, 0.0, 0.1747, 0.0, 0.06727, 0.0, 0.0, 0.0, 0.04956, 0.008493, 0.0, 0.0, 0.0, 0.003437, 0.03282, 0.05813, 0.0, 0.06931, 0.177, 0.04093, 0.02618, 0.05658, 0.1448, 0.04842, 0.03567, 0.05762, 0.06883, 0.06824, 0.2832, 0.06254, 0.07175, 0.07861, 0.08239, 0.08351, 0.2473, 0.1336, 0.08835, 0.4891, 0.08737, 0.09255, 0.1033, 0.1078, 0.4269, 0.1843, 0.02148, 0.01417, 0.0, 0.0, 0.0, 0.001236, 0.0, 0.0, 0.0, 0.0, 0.0, 0.0, 0.0, 0.00373, 0.0, 0.0004519, 0.002276, 0.04792, 0.0007754, 0.02628, 0.0, 0.006123, 0.0, 0.0, 0.0, 0.0, 0.0, 0.07599, 0.1296, 0.0, 0.0116, 0.0, 0.0, 0.0, 0.0, 0.0, 0.05893, 0.0, 0.0]): _vg.add([_i], _w, 'REPLACE')
_vg = ob_circle.vertex_groups.new(name='Hand.L')
for _i, _w in zip([3, 4, 5, 6, 7, 8, 9, 10, 11, 12, 13, 14, 15, 16, 17, 18, 19, 20, 21, 22, 23, 24, 25, 26, 27, 28, 32, 33, 35, 36, 37, 38, 39, 40, 41, 42, 43, 44, 45, 46, 47, 48, 49, 50, 51, 52, 53, 54, 55, 56, 57, 58, 59, 60, 61, 62, 63, 64, 65, 66, 67, 68, 69, 70, 71, 72, 73, 74, 75, 76, 77, 78, 79, 80, 81, 82, 83, 84, 85, 86, 87, 88, 89, 90, 91, 92, 93, 94, 96, 98, 99, 100, 112, 125, 126, 127, 128, 129, 130, 131, 132, 133, 134, 135, 136, 137, 138, 139, 140, 141, 142, 143, 144, 147, 148, 149, 150, 151, 152, 153, 154, 155, 156, 157, 158, 159, 160, 161, 162, 163, 164, 165, 166, 167, 168, 178, 179, 180, 182, 183, 184, 186, 195, 339, 414, 417], [0.04538, 0.03982, 0.0007966, 0.2022, 0.2599, 0.06988, 0.9974, 0.2304, 0.1145, 0.9977, 0.0, 0.1296, 0.0, 0.9959, 0.9949, 0.999, 0.9953, 0.0, 0.0, 0.8371, 0.8533, 0.3219, 0.9959, 0.9989, 0.8247, 0.837, 0.01102, 0.0, 0.9996, 0.9996, 0.9996, 0.4751, 0.9993, 0.9994, 0.9995, 0.9995, 0.9995, 0.9996, 0.9996, 0.9993, 0.9994, 0.9993, 0.9993, 0.9988, 0.9988, 0.9989, 0.9988, 0.9994, 0.9994, 0.998, 0.998, 0.9978, 0.998, 0.6801, 0.9132, 0.5166, 0.9108, 0.9772, 0.9761, 0.9752, 0.8989, 0.9431, 0.9784, 0.952, 0.9833, 0.9845, 0.9061, 0.9414, 0.98, 0.9585, 0.948, 0.3564, 0.9033, 0.6767, 0.937, 0.806, 0.0, 0.0, 0.0, 0.0, 0.0, 0.01634, 0.0, 0.0, 0.0, 0.01937, 0.0, 0.05514, 0.007604, 0.0, 0.0, 0.03767, 0.01035, 0.0, 0.9063, 0.715, 0.9303, 0.9406, 0.9114, 0.7706, 0.924, 0.933, 0.9096, 0.8917, 0.8936, 0.5593, 0.9023, 0.8884, 0.8774, 0.8718, 0.8699, 0.6152, 0.7921, 0.8832, 0.4005, 0.8911, 0.88, 0.8712, 0.8614, 0.4816, 0.7736, 0.973, 0.9709, 0.9698, 0.9804, 0.9816, 0.9736, 0.973, 0.9772, 0.9693, 0.9665, 0.965, 0.9784, 0.9698, 0.9684, 0.0, 0.02899, 0.02131, 0.0, 0.008436, 0.004452, 0.0, 0.0005687, 0.0, 0.0, 0.0]): _vg.add([_i], _w, 'REPLACE')
_vg = ob_circle.vertex_groups.new(name='Arm.R')
for _i, _w in zip([13, 95, 125, 185, 200, 202, 203, 204, 205, 206, 207, 208, 210, 211, 213, 214, 215, 220, 221, 222, 223, 224, 227, 229, 233, 234, 235, 239, 261, 262, 263, 264, 268, 269, 271, 274, 275, 277, 278, 279, 280, 281, 282, 283, 284, 285, 286, 287, 288, 289, 290, 291, 292, 293, 294, 295, 297, 298, 299, 300, 301, 310, 311, 313, 314, 330, 332, 338, 339, 343, 349, 357, 358, 359, 360, 361, 362, 363, 364, 365, 366, 367, 368, 369, 370, 371, 372, 373, 374, 382, 383, 384, 385, 386, 387, 388, 389, 400, 406, 408, 412, 413, 414, 415, 416, 417, 418, 419, 421, 422, 423, 424, 425, 426, 428, 429, 432, 433, 434, 435, 437, 438, 439, 440, 443, 444, 447], [0.0, 0.0, 0.0, 0.0, 0.03701, 0.06464, 0.1198, 0.08638, 0.04262, 0.5486, 0.4653, 0.1201, 0.6009, 0.179, 0.01179, 0.4726, 0.0, 0.0, 0.0, 0.1081, 0.1005, 0.4596, 0.1166, 0.116, 0.05296, 0.0, 0.03111, 0.2636, 0.2113, 0.05948, 0.3532, 0.07111, 0.07753, 0.02992, 0.0161, 0.06774, 0.03511, 0.006357, 0.01858, 0.5145, 0.06663, 0.0, 0.03353, 0.1295, 0.0, 0.0, 0.0, 0.0, 0.0, 0.3839, 0.006835, 0.1095, 0.0, 0.06717, 0.0, 0.0, 0.05724, 0.0, 0.007701, 0.0, 0.0, 0.0, 0.003556, 0.03291, 0.05845, 0.07601, 0.2083, 0.0, 0.0, 0.0, 0.06956, 0.0, 0.04157, 0.02789, 0.05989, 0.1436, 0.0493, 0.03748, 0.06029, 0.06979, 0.07548, 0.3336, 0.06899, 0.08602, 0.08992, 0.09889, 0.09595, 0.3047, 0.1628, 0.08873, 0.4897, 0.08762, 0.09282, 0.1036, 0.1082, 0.4277, 0.1847, 0.002474, 8.079e-05, 0.02156, 0.01424, 0.002244, 0.0, 0.0, 0.0, 0.0, 0.0, 0.0, 0.0, 0.0, 0.006892, 0.0, 0.0, 0.0, 0.0, 0.005796, 0.0, 0.0, 0.0, 0.0, 0.0, 0.0, 0.0007103, 0.002442, 0.04845, 0.0009707, 0.02668]): _vg.add([_i], _w, 'REPLACE')
_vg = ob_circle.vertex_groups.new(name='Hand.R')
for _i, _w in zip([10, 13, 28, 73, 203, 204, 206, 207, 208, 209, 210, 211, 212, 213, 214, 215, 216, 217, 218, 219, 220, 221, 222, 223, 224, 225, 226, 227, 229, 233, 234, 236, 237, 238, 239, 240, 241, 242, 243, 244, 245, 246, 247, 248, 249, 250, 251, 252, 253, 254, 255, 256, 257, 258, 259, 260, 261, 262, 263, 264, 265, 266, 267, 268, 269, 270, 271, 272, 273, 274, 275, 276, 277, 278, 279, 280, 281, 282, 283, 284, 285, 286, 287, 288, 289, 291, 292, 293, 294, 295, 297, 300, 301, 314, 338, 339, 349, 357, 358, 359, 360, 361, 362, 363, 364, 365, 366, 367, 368, 369, 370, 371, 372, 373, 374, 382, 383, 384, 385, 386, 387, 388, 389, 390, 391, 392, 393, 394, 395, 396, 397, 398, 399, 400, 401, 402, 403, 414, 415, 416, 417, 418, 419, 425, 426, 443], [0.0, 0.0, 0.0, 0.0, 0.04502, 0.03886, 0.202, 0.2569, 0.0678, 0.9974, 0.2301, 0.1069, 0.9976, 0.0, 0.02475, 0.0, 0.9959, 0.9949, 0.9992, 0.995, 0.0, 0.0, 0.8322, 0.8529, 0.2983, 0.9957, 0.9991, 0.8201, 0.8366, 0.007573, 0.0, 0.9997, 0.9998, 0.9997, 0.4731, 0.9993, 0.9996, 0.9996, 0.9996, 0.9997, 0.9997, 0.9997, 0.9994, 0.9995, 0.9995, 0.9994, 0.999, 0.999, 0.9991, 0.999, 0.9996, 0.9996, 0.9981, 0.9981, 0.998, 0.9981, 0.6789, 0.9089, 0.4743, 0.9105, 0.977, 0.9748, 0.9728, 0.8864, 0.9399, 0.978, 0.9496, 0.9823, 0.9842, 0.9057, 0.941, 0.9793, 0.9582, 0.947, 0.3559, 0.8987, 0.5212, 0.9366, 0.8045, 0.0, 0.0, 0.0, 0.0, 0.0, 0.03329, 0.0, 0.0, 0.01927, 0.0, 0.05436, 0.007409, 0.0, 0.03564, 0.009719, 0.0, 0.0, 0.906, 0.6107, 0.9298, 0.9396, 0.9077, 0.7691, 0.9233, 0.9319, 0.9066, 0.8904, 0.8864, 0.509, 0.8956, 0.8741, 0.8659, 0.8553, 0.8575, 0.5579, 0.763, 0.8828, 0.3999, 0.8909, 0.8796, 0.871, 0.8611, 0.4809, 0.7732, 0.9728, 0.9692, 0.9666, 0.9793, 0.9814, 0.9732, 0.9721, 0.9758, 0.9691, 0.9646, 0.9613, 0.9781, 0.9693, 0.9674, 0.0, 0.0, 0.0, 0.0, 0.02773, 0.01933, 0.007393, 0.003056, 4.189e-05]): _vg.add([_i], _w, 'REPLACE')
_vg = ob_circle.vertex_groups.new(name='Head')
for _i, _w in zip([6, 10, 11, 13, 14, 15, 20, 21, 22, 23, 28, 33, 38, 60, 61, 63, 76, 77, 78, 80, 81, 83, 84, 85, 86, 87, 88, 89, 90, 91, 92, 93, 94, 95, 96, 97, 98, 99, 100, 125, 126, 127, 128, 129, 130, 131, 132, 133, 134, 135, 138, 147, 148, 149, 150, 151, 152, 153, 154, 178, 179, 180, 181, 182, 183, 184, 185, 186, 187, 188, 189, 190, 206, 210, 211, 213, 214, 215, 218, 220, 221, 222, 223, 226, 229, 234, 239, 241, 252, 253, 258, 259, 261, 262, 264, 265, 266, 270, 271, 274, 275, 276, 277, 278, 279, 281, 282, 284, 285, 286, 287, 288, 289, 290, 291, 292, 293, 294, 295, 296, 297, 298, 299, 300, 301, 310, 330, 332, 337, 338, 339, 340, 341, 342, 343, 349, 357, 358, 359, 360, 361, 362, 363, 364, 365, 368, 370, 374, 382, 383, 384, 385, 386, 387, 388, 389, 391, 392, 394, 395, 396, 398, 399, 400, 401, 402, 403, 413, 414, 415, 416, 417, 418, 419, 420, 421, 422, 423, 424, 425, 426, 427, 428, 429, 430, 431, 432, 433, 434, 435, 436, 437, 438], [0.000194, 0.0, 0.006189, 0.6888, 0.0, 0.2159, 0.06677, 0.1375, 0.0, 0.0, 0.0, 0.02124, 0.0, 0.0, 0.0, 0.0, 0.0, 0.0, 0.0, 0.0, 0.0, 0.163, 0.08675, 0.1313, 0.06669, 0.2846, 0.0, 0.02607, 0.0009324, 0.7927, 0.8728, 0.333, 0.5708, 0.9503, 0.8871, 0.8691, 0.08899, 0.134, 0.4395, 0.8013, 0.0, 0.0, 0.0, 0.0, 0.0, 0.0, 0.0, 0.0, 0.0, 0.0, 0.0, 0.0, 0.0, 0.0, 0.0, 0.0, 0.0, 0.0, 0.0, 0.7969, 0.6124, 0.4476, 0.8756, 0.1443, 0.6262, 0.4685, 0.8346, 0.2056, 0.6327, 0.5579, 0.7815, 0.2674, 0.0, 0.0, 0.006091, 0.6889, 0.1355, 0.2157, 0.0, 0.06669, 0.1371, 0.0, 0.0, 0.0, 0.0, 0.02117, 0.0, 0.0, 0.0, 0.0, 0.0, 0.0, 0.0, 0.0, 0.0, 0.0, 0.0, 0.0, 0.0, 0.0, 0.0, 0.0, 0.0, 0.0, 0.0, 0.0, 0.0, 0.1629, 0.08664, 0.131, 0.06662, 0.2844, 0.1677, 0.02598, 0.1415, 0.7929, 0.8729, 0.2954, 0.5709, 0.9503, 0.8873, 0.8691, 0.08895, 0.313, 0.4393, 0.8916, 0.05493, 0.278, 0.02373, 0.8014, 0.4632, 0.9226, 0.963, 0.06684, 0.9746, 0.0, 0.0, 0.0, 0.0, 0.0, 0.0, 0.0, 0.0, 0.0, 0.0, 0.0, 0.0, 0.0, 0.0, 0.0, 0.0, 0.0, 0.0, 0.0, 0.0, 0.0, 0.0, 0.0, 0.0, 0.0, 0.0, 0.0, 0.0, 0.0, 0.0, 0.0, 0.0, 0.9096, 0.4908, 0.7933, 0.7971, 0.5983, 0.6124, 0.4475, 0.1101, 0.8756, 0.9413, 0.1442, 0.8977, 0.6262, 0.4684, 0.1707, 0.8346, 0.2056, 0.6746, 0.611, 0.8414, 0.7861, 0.6327, 0.5579, 0.2355, 0.7815, 0.2674]): _vg.add([_i], _w, 'REPLACE')
_vg = ob_circle.vertex_groups.new(name='Head2')
for _i, _w in zip([1, 4, 5, 7, 8, 10, 11, 13, 14, 15, 20, 21, 22, 24, 27, 29, 30, 31, 32, 33, 34, 38, 60, 62, 67, 83, 84, 85, 86, 87, 88, 89, 90, 93, 94, 97, 98, 99, 100, 110, 112, 126, 137, 139, 140, 141, 142, 143, 144, 145, 146, 148, 150, 153, 154, 179, 180, 181, 182, 183, 184, 185, 186, 187, 188, 189, 190, 201, 204, 205, 207, 208, 210, 211, 213, 214, 215, 220, 221, 222, 223, 224, 227, 229, 230, 231, 232, 233, 234, 235, 261, 263, 268, 274, 284, 285, 286, 287, 288, 289, 290, 291, 295, 298, 299, 300, 301, 312, 314, 329, 330, 331, 332, 333, 334, 335, 336, 337, 339, 342, 350, 367, 369, 370, 371, 372, 373, 374, 375, 376, 378, 379, 380, 381, 414, 415, 417, 418, 419, 420, 421, 422, 423, 424, 425, 426, 427, 428, 429, 430, 431, 432, 433, 434, 435, 436, 437, 438], [0.04777, 0.02497, 0.1153, 0.1144, 0.6658, 0.0, 0.6501, 0.002432, 0.135, 0.5885, 0.7206, 0.419, 0.002609, 0.1938, 0.01173, 0.9539, 0.9574, 0.9521, 0.8801, 0.8927, 0.8862, 0.0, 0.009095, 0.1363, 0.0009065, 0.6322, 0.7171, 0.5278, 0.8172, 0.543, 0.0839, 0.9125, 0.0, 0.0, 0.2485, 0.06892, 0.8602, 0.0, 0.405, 0.008754, 0.004363, 0.0, 0.1239, 0.007177, 0.005518, 0.0159, 0.004726, 0.1073, 0.05599, 0.01486, 0.01813, 0.0, 0.0, 0.0, 0.0, 0.2526, 0.4243, 0.07583, 0.8035, 0.2675, 0.4291, 0.1134, 0.7388, 0.2767, 0.3541, 0.1587, 0.6716, 0.04777, 0.02497, 0.1153, 0.1144, 0.6658, 0.0, 0.6501, 0.0, 0.1386, 0.5892, 0.7209, 0.4205, 0.002571, 0.0, 0.1937, 0.0117, 0.0, 0.9538, 0.9567, 0.9518, 0.8801, 0.8929, 0.8862, 0.009088, 0.1362, 0.0008464, 0.0, 0.6328, 0.7175, 0.5287, 0.8175, 0.5433, 0.1053, 0.9128, 0.001075, 0.2485, 0.06891, 0.8604, 0.1194, 0.405, 0.008754, 0.004362, 0.1616, 0.02486, 0.6233, 0.0, 0.9546, 0.9593, 0.897, 0.9667, 0.9378, 0.0, 0.9031, 0.1112, 0.1238, 0.00711, 0.005439, 0.01583, 0.00467, 0.1071, 0.05593, 0.04216, 0.01486, 0.09775, 0.01813, 0.002683, 0.0771, 0.0, 0.0302, 0.0, 0.2526, 0.4243, 0.8539, 0.07583, 0.01563, 0.8036, 0.0672, 0.2675, 0.4291, 0.7856, 0.1134, 0.7389, 0.2601, 0.3225, 0.1127, 0.1587, 0.2767, 0.3541, 0.7131, 0.1587, 0.6717]): _vg.add([_i], _w, 'REPLACE')
_m = ob_circle.modifiers.new('Armature', 'ARMATURE')
_m.object = ob_armature
ob_hemi_010.location = (-13.29, -11.97, -4.115)
ob_hemi_010.lineart.crease_threshold = 0.0
ob_hemi_009.location = (7.736, -11.12, -4.115)
ob_hemi_009.lineart.crease_threshold = 0.0
ob_hemi_008.location = (3.825, 11.81, -4.115)
ob_hemi_008.lineart.crease_threshold = 0.0
ob_hemi_007.location = (-9.693, 11.81, 0.1063)
ob_hemi_007.lineart.crease_threshold = 0.0
ob_hemi_006.location = (10.29, 11.81, 1.23)
ob_hemi_006.lineart.crease_threshold = 0.0
ob_hemi_005.location = (8.008, 11.81, 15.72)
ob_hemi_005.lineart.crease_threshold = 0.0
ob_hemi_004.location = (-8.802, 9.64, 15.72)
ob_hemi_004.lineart.crease_threshold = 0.0
ob_hemi_003.location = (-13.06, -12.44, 15.72)
ob_hemi_003.lineart.crease_threshold = 0.0
ob_hemi_002.location = (8.317, -12.67, 15.72)
ob_hemi_002.lineart.crease_threshold = 0.0
ob_hemi_001.location = (13.55, -2.251, 15.72)
ob_hemi_001.lineart.crease_threshold = 0.0
ob_hemi.location = (-10.0, -2.251, 13.43)
ob_hemi.lineart.crease_threshold = 0.0
ob_lamp.location = (4.076, 1.005, 5.904)
ob_lamp.rotation_euler = (0.6503, 0.05522, 1.866)
ob_lamp.lock_rotations_4d = False
ob_lamp.empty_display_type = 'ARROWS'
ob_lamp.color = (0.0, 0.0, 0.0, 0.0)
ob_lamp.lineart.crease_threshold = 0.0
ob_camera.location = (7.481, -6.508, 5.344)
ob_camera.rotation_euler = (1.109, 0.01082, 0.8149)
ob_camera.lock_rotations_4d = False
ob_camera.empty_display_type = 'ARROWS'
ob_camera.color = (0.0, 0.0, 0.0, 0.0)
ob_camera.display_type = 'WIRE'
ob_camera.lineart.crease_threshold = 0.0

# ---- collection membership
col_collection_1.objects.link(ob_armature)
col_collection_1.objects.link(ob_circle)
col_collection_1.objects.link(ob_hemi_010)
col_collection_1.objects.link(ob_hemi_009)
col_collection_1.objects.link(ob_hemi_008)
col_collection_1.objects.link(ob_hemi_007)
col_collection_1.objects.link(ob_hemi_006)
col_collection_1.objects.link(ob_hemi_005)
col_collection_1.objects.link(ob_hemi_004)
col_collection_1.objects.link(ob_hemi_003)
col_collection_1.objects.link(ob_hemi_002)
col_collection_1.objects.link(ob_hemi_001)
col_collection_1.objects.link(ob_hemi)
col_collection_1.objects.link(ob_lamp)
col_collection_1.objects.link(ob_camera)

# ---- scene / render settings (as saved in the file)
scene.camera = ob_camera
scene.frame_start = 1; scene.frame_end = 60; scene.frame_set(1)
scene.render.engine = 'BLENDER_EEVEE_NEXT'
scene.render.resolution_percentage = 50
scene.render.dither_intensity = 0.0
scene.cycles.use_denoising = False
scene.cycles.samples = 128
scene.cycles.sampling_pattern = 'TABULATED_SOBOL'
scene.cycles.light_sampling_threshold = 0.0
scene.cycles.use_adaptive_sampling = False
scene.cycles.use_light_tree = False
scene.cycles.blur_glossy = 0.0
scene.cycles.sample_clamp_indirect = 0.0
scene.view_settings.view_transform = 'Standard'
bpy.context.view_layer.update()
